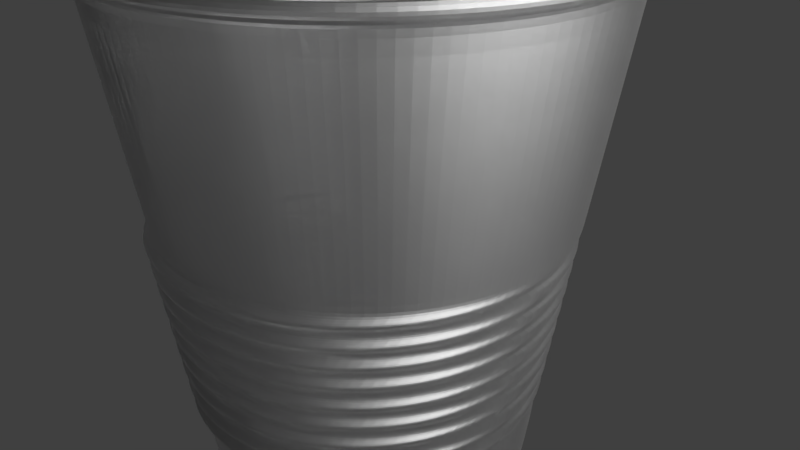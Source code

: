 # Source: plasticcup.blend  (saved by Blender 2.79.0; exported with 4.5.12 LTS)
import bpy
from mathutils import Matrix  # noqa: F401  (used for matrix-valued properties, if any)

bpy.ops.wm.read_factory_settings(use_empty=True)
scene = bpy.context.scene
scene.name = 'Scene'

# ---- collections
col_collection_1 = bpy.data.collections.new('Collection 1'); scene.collection.children.link(col_collection_1)

# ---- materials (node trees are filled in below, after node groups)
mat_material_006 = bpy.data.materials.new('Material.006')
mat_material_006.alpha_threshold = 0.0
mat_material_006.roughness = 0.5

# ---- material node trees
mat_material_006.use_nodes = True; mat_material_006.node_tree.nodes.clear()
_N = mat_material_006.node_tree.nodes; _L = mat_material_006.node_tree.links
n0 = _N.new('ShaderNodeOutputMaterial'); n0.name = 'Material Output'; n0.location = (690, 300)
n1 = _N.new('ShaderNodeMixShader'); n1.name = 'Mix Shader'; n1.location = (470, 270)
n2 = _N.new('ShaderNodeBsdfGlass'); n2.name = 'Glass BSDF'; n2.location = (110, 397)
n2.distribution = 'BECKMANN'
n2.inputs[2].default_value = 1.45
n3 = _N.new('ShaderNodeBsdfAnisotropic'); n3.name = 'Glossy BSDF'; n3.location = (116, 122)
n3.distribution = 'GGX'
n3.inputs[1].default_value = 0.4472
_L.new(n1.outputs[0], n0.inputs[0])
_L.new(n2.outputs[0], n1.inputs[1])
_L.new(n3.outputs[0], n1.inputs[2])
n0.is_active_output = True

# ---- world
world_world = bpy.data.worlds.new('World'); scene.world = world_world
world_world.color = (0.05088, 0.05088, 0.05088)
world_world.use_sun_shadow = False
world_world.sun_shadow_jitter_overblur = 0.0
world_world.cycles.sampling_method = 'MANUAL'

# ---- cameras
cam_camera = bpy.data.cameras.new('Camera')
cam_camera.clip_end = 100.0
cam_camera.lens = 35.0
cam_camera.sensor_width = 32.0
cam_camera.sensor_height = 18.0
cam_camera.ortho_scale = 7.314
cam_camera.dof.focus_distance = 0.0

# ---- lights
light_lamp = bpy.data.lights.new('Lamp', 'AREA')
light_lamp.transmission_factor = 0.0
light_lamp.cutoff_distance = 30.0
light_lamp.energy = 3142.0
light_lamp.shadow_buffer_clip_start = 1.001
light_lamp.shadow_soft_size = 20.0
light_lamp.shadow_maximum_resolution = 0.006
light_lamp.use_absolute_resolution = True
light_lamp.shape = 'RECTANGLE'
light_lamp.size = 20.0
light_lamp.size_y = 20.0

# ---- meshes
me_cylinder = bpy.data.meshes.new('Cylinder')
me_cylinder.from_pydata([(6.97e-08, 0.3951, -0.9174), (0.07707, 0.3875, -0.9174), (0.1512, 0.365, -0.9174), (0.2195, 0.3285, -0.9174), (0.2794, 0.2794, -0.9174), (0.3285, 0.2195, -0.9174), (0.365, 0.1512, -0.9174), (0.3875, 0.07707, -0.9174), (0.3951, 1.904e-07, -0.9174), (0.3875, -0.07707, -0.9174), (0.365, -0.1512, -0.9174), (0.3285, -0.2195, -0.9174), (0.2794, -0.2794, -0.9174), (0.2195, -0.3285, -0.9174), (0.1512, -0.365, -0.9174), (0.07707, -0.3875, -0.9174), (-7.522e-08, -0.3951, -0.9174), (-0.07707, -0.3875, -0.9174), (-0.1512, -0.365, -0.9174), (-0.2195, -0.3285, -0.9174), (-0.2794, -0.2794, -0.9174), (-0.3285, -0.2195, -0.9174), (-0.365, -0.1512, -0.9174), (-0.3875, -0.07707, -0.9174), (-0.3951, 5.196e-07, -0.9174), (-0.3875, 0.07707, -0.9174), (-0.365, 0.1512, -0.9174), (-0.3285, 0.2195, -0.9174), (-0.2794, 0.2794, -0.9174), (-0.2195, 0.3285, -0.9174), (-0.1512, 0.365, -0.9174), (-0.07707, 0.3875, -0.9174), (6.85e-08, 0.4411, -0.9174), (0.08605, 0.4326, -0.9174), (0.1688, 0.4075, -0.9174), (0.245, 0.3667, -0.9174), (0.3119, 0.3119, -0.9174), (0.3667, 0.245, -0.9174), (0.4075, 0.1688, -0.9174), (0.4326, 0.08605, -0.9174), (0.4411, 1.906e-07, -0.9174), (0.4326, -0.08605, -0.9174), (0.4075, -0.1688, -0.9174), (0.3667, -0.245, -0.9174), (0.3119, -0.3119, -0.9174), (0.245, -0.3667, -0.9174), (0.1688, -0.4075, -0.9174), (0.08605, -0.4326, -0.9174), (-7.522e-08, -0.4411, -0.9174), (-0.08605, -0.4326, -0.9174), (-0.1688, -0.4075, -0.9174), (-0.245, -0.3667, -0.9174), (-0.3119, -0.3119, -0.9174), (-0.3667, -0.245, -0.9174), (-0.4075, -0.1688, -0.9174), (-0.4326, -0.08605, -0.9174), (-0.4411, 5.832e-07, -0.9174), (-0.4326, 0.08605, -0.9174), (-0.4075, 0.1688, -0.9174), (-0.3667, 0.245, -0.9174), (-0.3119, 0.3119, -0.9174), (-0.245, 0.3667, -0.9174), (-0.1688, 0.4075, -0.9174), (-0.08605, 0.4326, -0.9174), (6.97e-08, 0.373, -0.8821), (0.07277, 0.3658, -0.8821), (0.1427, 0.3446, -0.8821), (0.2072, 0.3101, -0.8821), (0.2637, 0.2637, -0.8821), (0.3101, 0.2072, -0.8821), (0.3446, 0.1427, -0.8821), (0.3658, 0.07277, -0.8821), (0.373, 1.902e-07, -0.8821), (0.3658, -0.07277, -0.8821), (0.3446, -0.1427, -0.8821), (0.3101, -0.2072, -0.8821), (0.2637, -0.2637, -0.8821), (0.2072, -0.3101, -0.8821), (0.1427, -0.3446, -0.8821), (0.07277, -0.3658, -0.8821), (-7.473e-08, -0.373, -0.8821), (-0.07277, -0.3658, -0.8821), (-0.1427, -0.3446, -0.8821), (-0.2072, -0.3101, -0.8821), (-0.2637, -0.2637, -0.8821), (-0.3101, -0.2072, -0.8821), (-0.3446, -0.1427, -0.8821), (-0.3658, -0.07277, -0.8821), (-0.373, 4.861e-07, -0.8821), (-0.3658, 0.07277, -0.8821), (-0.3446, 0.1427, -0.8821), (-0.3101, 0.2072, -0.8821), (-0.2637, 0.2637, -0.8821), (-0.2072, 0.3101, -0.8821), (-0.1427, 0.3446, -0.8821), (-0.07277, 0.3658, -0.8821), (3.786e-08, 0.7047, 0.843), (0.1375, 0.6912, 0.843), (0.2697, 0.6511, 0.843), (0.3915, 0.5859, 0.843), (0.4983, 0.4983, 0.843), (0.5859, 0.3915, 0.843), (0.6511, 0.2697, 0.843), (0.6912, 0.1375, 0.843), (0.7047, 1.345e-07, 0.843), (0.6912, -0.1375, 0.843), (0.6511, -0.2697, 0.843), (0.5859, -0.3915, 0.843), (0.4983, -0.4983, 0.843), (0.3915, -0.5859, 0.843), (0.2697, -0.6511, 0.843), (0.1375, -0.6912, 0.843), (-1.918e-07, -0.7047, 0.843), (-0.1375, -0.6912, 0.843), (-0.2697, -0.6511, 0.843), (-0.3915, -0.5859, 0.843), (-0.4983, -0.4983, 0.843), (-0.5859, -0.3915, 0.843), (-0.6511, -0.2697, 0.843), (-0.6912, -0.1375, 0.843), (-0.7047, 7.618e-07, 0.843), (-0.6912, 0.1375, 0.843), (-0.6511, 0.2697, 0.843), (-0.5859, 0.3915, 0.843), (-0.4983, 0.4983, 0.843), (-0.3915, 0.5859, 0.843), (-0.2697, 0.6511, 0.843), (-0.1375, 0.6912, 0.843), (0.1334, 0.6707, 0.8892), (-1.372e-09, 0.6839, 0.8892), (3.627e-08, 0.7344, 0.8421), (0.2617, 0.6318, 0.8892), (0.3799, 0.5686, 0.8892), (0.4836, 0.4836, 0.8892), (0.5686, 0.3799, 0.8892), (0.6318, 0.2617, 0.8892), (0.6707, 0.1334, 0.8892), (0.6839, 1.148e-07, 0.8892), (0.6707, -0.1334, 0.8892), (0.6318, -0.2617, 0.8892), (0.5686, -0.3799, 0.8892), (0.4836, -0.4836, 0.8892), (0.3799, -0.5686, 0.8892), (0.2617, -0.6318, 0.8892), (0.1334, -0.6707, 0.8892), (-1.945e-07, -0.6839, 0.8892), (-0.1334, -0.6707, 0.8892), (-0.2617, -0.6318, 0.8892), (-0.3799, -0.5686, 0.8892), (-0.4836, -0.4836, 0.8892), (-0.5686, -0.3799, 0.8892), (-0.6318, -0.2617, 0.8892), (-0.6707, -0.1334, 0.8892), (-0.6839, 7.381e-07, 0.8892), (-0.6707, 0.1334, 0.8892), (-0.6318, 0.2617, 0.8892), (-0.5686, 0.3799, 0.8892), (-0.4836, 0.4836, 0.8892), (-0.3799, 0.5686, 0.8892), (-0.2617, 0.6318, 0.8892), (-0.1334, 0.6707, 0.8892), (0.1433, 0.7203, 0.8421), (0.281, 0.6785, 0.8421), (0.408, 0.6106, 0.8421), (0.5193, 0.5193, 0.8421), (0.6106, 0.408, 0.8421), (0.6785, 0.281, 0.8421), (0.7203, 0.1433, 0.8421), (0.7344, 1.277e-07, 0.8421), (0.7203, -0.1433, 0.8421), (0.6785, -0.281, 0.8421), (0.6106, -0.408, 0.8421), (0.5193, -0.5193, 0.8421), (0.408, -0.6106, 0.8421), (0.281, -0.6785, 0.8421), (0.1433, -0.7203, 0.8421), (-2.03e-07, -0.7344, 0.8421), (-0.1433, -0.7203, 0.8421), (-0.281, -0.6785, 0.8421), (-0.408, -0.6106, 0.8421), (-0.5193, -0.5193, 0.8421), (-0.6106, -0.408, 0.8421), (-0.6785, -0.281, 0.8421), (-0.7203, -0.1433, 0.8421), (-0.7344, 7.814e-07, 0.8421), (-0.7203, 0.1433, 0.8421), (-0.6785, 0.281, 0.8421), (-0.6106, 0.408, 0.8421), (-0.5193, 0.5193, 0.8421), (-0.408, 0.6106, 0.8421), (-0.281, 0.6785, 0.8421), (-0.1433, 0.7203, 0.8421), (0.1446, 0.7272, 0.8892), (3.545e-08, 0.7414, 0.8892), (0.2837, 0.685, 0.8892), (0.4119, 0.6165, 0.8892), (0.5243, 0.5243, 0.8892), (0.6165, 0.4119, 0.8892), (0.685, 0.2837, 0.8892), (0.7272, 0.1446, 0.8892), (0.7414, 1.262e-07, 0.8892), (0.7272, -0.1446, 0.8892), (0.685, -0.2837, 0.8892), (0.6165, -0.4119, 0.8892), (0.5243, -0.5243, 0.8892), (0.4119, -0.6165, 0.8892), (0.2837, -0.685, 0.8892), (0.1446, -0.7272, 0.8892), (-2.061e-07, -0.7414, 0.8892), (-0.1446, -0.7272, 0.8892), (-0.2837, -0.685, 0.8892), (-0.4119, -0.6165, 0.8892), (-0.5243, -0.5243, 0.8892), (-0.6165, -0.4119, 0.8892), (-0.685, -0.2837, 0.8892), (-0.7272, -0.1446, 0.8892), (-0.7414, 7.862e-07, 0.8892), (-0.7272, 0.1446, 0.8892), (-0.685, 0.2837, 0.8892), (-0.6165, 0.4119, 0.8892), (-0.5243, 0.5243, 0.8892), (-0.4119, 0.6165, 0.8892), (-0.2837, 0.685, 0.8892), (-0.1446, 0.7272, 0.8892), (0.07013, 0.3526, -0.8376), (-8.053e-08, 0.3595, -0.8376), (0.1376, 0.3321, -0.8376), (0.1997, 0.2989, -0.8376), (0.2542, 0.2542, -0.8376), (0.2989, 0.1997, -0.8376), (0.3321, 0.1376, -0.8376), (0.3526, 0.07013, -0.8376), (0.3595, 1.743e-07, -0.8376), (0.3526, -0.07013, -0.8376), (0.3321, -0.1376, -0.8376), (0.2989, -0.1997, -0.8376), (0.2542, -0.2542, -0.8376), (0.1997, -0.2989, -0.8376), (0.1376, -0.3321, -0.8376), (0.07013, -0.3526, -0.8376), (-1.526e-07, -0.3595, -0.8376), (-0.07013, -0.3526, -0.8376), (-0.1376, -0.3321, -0.8376), (-0.1997, -0.2989, -0.8376), (-0.2542, -0.2542, -0.8376), (-0.2989, -0.1997, -0.8376), (-0.3321, -0.1376, -0.8376), (-0.3526, -0.07013, -0.8376), (-0.3595, 5.083e-07, -0.8376), (-0.3526, 0.07013, -0.8376), (-0.3321, 0.1376, -0.8376), (-0.2989, 0.1997, -0.8376), (-0.2542, 0.2542, -0.8376), (-0.1997, 0.2989, -0.8376), (-0.1376, 0.3321, -0.8376), (-0.07013, 0.3526, -0.8376), (6.97e-08, 0.3951, -0.8821), (0.07707, 0.3875, -0.8821), (0.1512, 0.365, -0.8821), (0.2195, 0.3285, -0.8821), (0.2794, 0.2794, -0.8821), (0.3285, 0.2195, -0.8821), (0.365, 0.1512, -0.8821), (0.3875, 0.07707, -0.8821), (0.3951, 1.904e-07, -0.8821), (0.3875, -0.07707, -0.8821), (0.365, -0.1512, -0.8821), (0.3285, -0.2195, -0.8821), (0.2794, -0.2794, -0.8821), (0.2195, -0.3285, -0.8821), (0.1512, -0.365, -0.8821), (0.07707, -0.3875, -0.8821), (-7.522e-08, -0.3951, -0.8821), (-0.07707, -0.3875, -0.8821), (-0.1512, -0.365, -0.8821), (-0.2195, -0.3285, -0.8821), (-0.2794, -0.2794, -0.8821), (-0.3285, -0.2195, -0.8821), (-0.365, -0.1512, -0.8821), (-0.3875, -0.07707, -0.8821), (-0.3951, 5.196e-07, -0.8821), (-0.3875, 0.07707, -0.8821), (-0.365, 0.1512, -0.8821), (-0.3285, 0.2195, -0.8821), (-0.2794, 0.2794, -0.8821), (-0.2195, 0.3285, -0.8821), (-0.1512, 0.365, -0.8821), (-0.07707, 0.3875, -0.8821), (0.0792, 0.3981, -0.8376), (-4.662e-08, 0.4059, -0.8376), (0.1553, 0.375, -0.8376), (0.2255, 0.3375, -0.8376), (0.287, 0.287, -0.8376), (0.3375, 0.2255, -0.8376), (0.375, 0.1553, -0.8376), (0.3981, 0.0792, -0.8376), (0.4059, 1.825e-07, -0.8376), (0.3981, -0.0792, -0.8376), (0.375, -0.1553, -0.8376), (0.3375, -0.2255, -0.8376), (0.287, -0.287, -0.8376), (0.2255, -0.3375, -0.8376), (0.1553, -0.375, -0.8376), (0.0792, -0.3981, -0.8376), (-1.613e-07, -0.4059, -0.8376), (-0.0792, -0.3981, -0.8376), (-0.1553, -0.375, -0.8376), (-0.2255, -0.3375, -0.8376), (-0.287, -0.287, -0.8376), (-0.3375, -0.2255, -0.8376), (-0.375, -0.1553, -0.8376), (-0.3981, -0.0792, -0.8376), (-0.4059, 5.525e-07, -0.8376), (-0.3981, 0.0792, -0.8376), (-0.375, 0.1554, -0.8376), (-0.3375, 0.2255, -0.8376), (-0.287, 0.287, -0.8376), (-0.2255, 0.3375, -0.8376), (-0.1553, 0.375, -0.8376), (-0.0792, 0.3981, -0.8376), (-4.521e-08, 0.4146, -0.7841), (0.08088, 0.4066, -0.7841), (-0.3447, 0.2303, -0.7841), (-0.2931, 0.2931, -0.7841), (0.1586, -0.383, -0.7841), (0.08088, -0.4066, -0.7841), (0.1586, 0.383, -0.7841), (-0.2303, 0.3447, -0.7841), (-1.623e-07, -0.4146, -0.7841), (0.2303, 0.3447, -0.7841), (-0.1586, 0.383, -0.7841), (-0.08088, -0.4066, -0.7841), (0.2931, 0.2931, -0.7841), (-0.08088, 0.4066, -0.7841), (-0.1586, -0.383, -0.7841), (0.3447, 0.2303, -0.7841), (-0.2303, -0.3447, -0.7841), (0.383, 0.1586, -0.7841), (-0.2931, -0.2931, -0.7841), (0.4066, 0.08088, -0.7841), (-0.3447, -0.2303, -0.7841), (0.4146, 1.804e-07, -0.7841), (-0.383, -0.1586, -0.7841), (0.4066, -0.08088, -0.7841), (-0.4066, -0.08088, -0.7841), (0.383, -0.1586, -0.7841), (-0.4146, 5.582e-07, -0.7841), (0.3447, -0.2303, -0.7841), (-0.4066, 0.08088, -0.7841), (0.2931, -0.2931, -0.7841), (-0.383, 0.1586, -0.7841), (0.2303, -0.3447, -0.7841), (0.1363, 0.6853, 0.8029), (0.2674, 0.6455, 0.8029), (0.3882, 0.581, 0.8029), (0.4941, 0.4941, 0.8029), (0.581, 0.3882, 0.8029), (0.6455, 0.2674, 0.8029), (0.6853, 0.1363, 0.8029), (0.6987, 1.358e-07, 0.8029), (0.6853, -0.1363, 0.8029), (0.6455, -0.2674, 0.8029), (0.581, -0.3882, 0.8029), (0.4941, -0.4941, 0.8029), (0.3882, -0.581, 0.8029), (0.2674, -0.6455, 0.8029), (0.1363, -0.6853, 0.8029), (-1.891e-07, -0.6987, 0.8029), (-0.1363, -0.6853, 0.8029), (-0.2674, -0.6455, 0.8029), (-0.3882, -0.581, 0.8029), (-0.4941, -0.4941, 0.8029), (-0.581, -0.3882, 0.8029), (-0.6455, -0.2674, 0.8029), (-0.6853, -0.1363, 0.8029), (-0.6987, 7.577e-07, 0.8029), (-0.6853, 0.1363, 0.8029), (-0.6455, 0.2674, 0.8029), (-0.581, 0.3882, 0.8029), (-0.4941, 0.4941, 0.8029), (-0.3882, 0.581, 0.8029), (-0.2674, 0.6455, 0.8029), (-0.1363, 0.6853, 0.8029), (3.855e-08, 0.6987, 0.8029), (0.1186, 0.5964, 0.1981), (0.2327, 0.5618, 0.1981), (0.3379, 0.5056, 0.1981), (0.43, 0.43, 0.1981), (0.5056, 0.3379, 0.1981), (0.5618, 0.2327, 0.1981), (0.5964, 0.1186, 0.1981), (0.6081, 1.55e-07, 0.1981), (0.5964, -0.1186, 0.1981), (0.5618, -0.2327, 0.1981), (0.5056, -0.3379, 0.1981), (0.43, -0.43, 0.1981), (0.3379, -0.5056, 0.1981), (0.2327, -0.5618, 0.1981), (0.1186, -0.5964, 0.1981), (-1.491e-07, -0.6081, 0.1981), (-0.1186, -0.5964, 0.1981), (-0.2327, -0.5618, 0.1981), (-0.3379, -0.5056, 0.1981), (-0.43, -0.43, 0.1981), (-0.5056, -0.3379, 0.1981), (-0.5618, -0.2327, 0.1981), (-0.5964, -0.1186, 0.1981), (-0.6081, 6.963e-07, 0.1981), (-0.5964, 0.1186, 0.1981), (-0.5618, 0.2327, 0.1981), (-0.5056, 0.3379, 0.1981), (-0.43, 0.43, 0.1981), (-0.3379, 0.5056, 0.1981), (-0.2327, 0.5618, 0.1981), (-0.1186, 0.5964, 0.1981), (4.908e-08, 0.6081, 0.1981), (0.1186, 0.5964, 0.1981), (0.2327, 0.5618, 0.1981), (0.3379, 0.5056, 0.1981), (0.43, 0.43, 0.1981), (0.5056, 0.3379, 0.1981), (0.5618, 0.2327, 0.1981), (0.5964, 0.1186, 0.1981), (0.6081, 1.55e-07, 0.1981), (0.5964, -0.1186, 0.1981), (0.5618, -0.2327, 0.1981), (0.5056, -0.3379, 0.1981), (0.43, -0.43, 0.1981), (0.3379, -0.5056, 0.1981), (0.2327, -0.5618, 0.1981), (0.1186, -0.5964, 0.1981), (-1.491e-07, -0.6081, 0.1981), (-0.1186, -0.5964, 0.1981), (-0.2327, -0.5618, 0.1981), (-0.3379, -0.5056, 0.1981), (-0.43, -0.43, 0.1981), (-0.5056, -0.3379, 0.1981), (-0.5618, -0.2327, 0.1981), (-0.5964, -0.1186, 0.1981), (-0.6081, 6.963e-07, 0.1981), (-0.5964, 0.1186, 0.1981), (-0.5618, 0.2327, 0.1981), (-0.5056, 0.3379, 0.1981), (-0.43, 0.43, 0.1981), (-0.3379, 0.5056, 0.1981), (-0.2327, 0.5618, 0.1981), (-0.1186, 0.5964, 0.1981), (4.908e-08, 0.6081, 0.1981), (0.1089, -0.5738, -0.1224), (0.1101, -0.5797, -0.1072), (0.2136, -0.542, -0.1224), (0.2159, -0.5476, -0.1072), (0.3101, -0.4904, -0.1224), (0.3135, -0.4955, -0.1072), (0.3947, -0.421, -0.1224), (0.399, -0.4253, -0.1072), (0.4642, -0.3364, -0.1224), (0.4692, -0.3398, -0.1072), (0.5157, -0.2399, -0.1224), (0.5213, -0.2422, -0.1072), (0.5475, -0.1352, -0.1224), (0.5534, -0.1364, -0.1072), (0.5582, -0.02627, -0.1224), (0.5643, -0.02627, -0.1072), (0.5475, 0.08263, -0.1224), (0.5534, 0.08381, -0.1072), (0.5157, 0.1874, -0.1224), (0.5213, 0.1897, -0.1072), (0.4642, 0.2839, -0.1224), (0.4692, 0.2872, -0.1072), (0.3947, 0.3685, -0.1224), (0.399, 0.3727, -0.1072), (0.3101, 0.4379, -0.1224), (0.3135, 0.4429, -0.1072), (0.2136, 0.4895, -0.1224), (0.2159, 0.4951, -0.1072), (0.1089, 0.5212, -0.1224), (0.1101, 0.5272, -0.1072), (5.418e-08, 0.538, -0.1072), (5.488e-08, 0.532, -0.1224), (0.1121, 0.5372, -0.0391), (0.1109, 0.5312, -0.05433), (0.2198, 0.5045, -0.0391), (0.2175, 0.4989, -0.05433), (0.3192, 0.4514, -0.0391), (0.3158, 0.4464, -0.05433), (0.4062, 0.3799, -0.0391), (0.4019, 0.3757, -0.05433), (0.4777, 0.2929, -0.0391), (0.4726, 0.2895, -0.05433), (0.5308, 0.1936, -0.0391), (0.5252, 0.1913, -0.05433), (0.5634, 0.0858, -0.0391), (0.5575, 0.08462, -0.05433), (0.5745, -0.02627, -0.0391), (0.5684, -0.02627, -0.05433), (0.5634, -0.1383, -0.0391), (0.5575, -0.1372, -0.05433), (0.5308, -0.2461, -0.0391), (0.5252, -0.2438, -0.05433), (0.4777, -0.3454, -0.0391), (0.4726, -0.3421, -0.05433), (0.4062, -0.4325, -0.0391), (0.4019, -0.4282, -0.05433), (0.3192, -0.5039, -0.0391), (0.3158, -0.4989, -0.05433), (0.2198, -0.557, -0.0391), (0.2175, -0.5514, -0.05433), (0.1121, -0.5897, -0.0391), (0.1109, -0.5838, -0.05433), (-1.342e-07, -0.6008, -0.0391), (-1.315e-07, -0.5947, -0.05433), (-0.1121, -0.5897, -0.0391), (-0.1109, -0.5838, -0.05433), (-0.2198, -0.557, -0.0391), (-0.2175, -0.5514, -0.05433), (-0.3192, -0.5039, -0.0391), (-0.3158, -0.4989, -0.05433), (-0.4062, -0.4325, -0.0391), (-0.4019, -0.4282, -0.05433), (-0.4777, -0.3454, -0.0391), (-0.4726, -0.3421, -0.05433), (-0.5308, -0.2461, -0.0391), (-0.5252, -0.2438, -0.05433), (-0.5634, -0.1383, -0.0391), (-0.5575, -0.1372, -0.05433), (-0.5745, -0.02627, -0.0391), (-0.5684, -0.02627, -0.05433), (-0.5634, 0.0858, -0.0391), (-0.5575, 0.08462, -0.05433), (-0.5308, 0.1936, -0.0391), (-0.5252, 0.1913, -0.05433), (-0.4777, 0.2929, -0.0391), (-0.4726, 0.2895, -0.05433), (-0.4062, 0.3799, -0.0391), (-0.4019, 0.3757, -0.05433), (-0.3192, 0.4514, -0.0391), (-0.3158, 0.4464, -0.05433), (-0.2198, 0.5045, -0.0391), (-0.2175, 0.4989, -0.05433), (5.369e-08, 0.5422, -0.05433), (5.299e-08, 0.5482, -0.0391), (-0.1121, 0.5372, -0.0391), (-0.1109, 0.5312, -0.05433), (-0.1127, 0.5404, 0.008019), (-0.1139, 0.5463, 0.02326), (-0.2211, 0.5075, 0.008019), (-0.2234, 0.5131, 0.02326), (-0.321, 0.4541, 0.008019), (-0.3244, 0.4592, 0.02326), (-0.4086, 0.3823, 0.008019), (-0.4128, 0.3866, 0.02326), (-0.4804, 0.2947, 0.008019), (-0.4854, 0.2981, 0.02326), (-0.5338, 0.1948, 0.008019), (-0.5394, 0.1971, 0.02326), (-0.5667, 0.08645, 0.008019), (-0.5726, 0.08762, 0.02326), (-0.5778, -0.02627, 0.008019), (-0.5838, -0.02627, 0.02326), (-0.5667, -0.139, 0.008019), (-0.5726, -0.1402, 0.02326), (-0.5338, -0.2474, 0.008019), (-0.5394, -0.2497, 0.02326), (-0.4804, -0.3473, 0.008019), (-0.4854, -0.3506, 0.02326), (-0.4086, -0.4348, 0.008019), (-0.4128, -0.4391, 0.02326), (-0.321, -0.5067, 0.008019), (-0.3244, -0.5117, 0.02326), (-0.2211, -0.5601, 0.008019), (-0.2234, -0.5657, 0.02326), (-0.1127, -0.593, 0.008019), (-0.1139, -0.5989, 0.02326), (-1.357e-07, -0.6041, 0.008019), (-1.383e-07, -0.6101, 0.02326), (0.1127, -0.593, 0.008019), (0.1139, -0.5989, 0.02326), (0.2211, -0.5601, 0.008019), (0.2234, -0.5657, 0.02326), (0.321, -0.5067, 0.008019), (0.3244, -0.5117, 0.02326), (0.4086, -0.4348, 0.008019), (0.4128, -0.4391, 0.02326), (0.4804, -0.3473, 0.008019), (0.4854, -0.3506, 0.02326), (0.5338, -0.2474, 0.008019), (0.5394, -0.2497, 0.02326), (0.5667, -0.139, 0.008019), (0.5726, -0.1402, 0.02326), (0.5778, -0.02627, 0.008019), (0.5838, -0.02627, 0.02326), (0.5667, 0.08645, 0.008019), (0.5726, 0.08762, 0.02326), (0.5338, 0.1948, 0.008019), (0.5394, 0.1971, 0.02326), (0.4804, 0.2947, 0.008019), (0.4854, 0.2981, 0.02326), (0.4086, 0.3823, 0.008019), (0.4128, 0.3866, 0.02326), (0.321, 0.4541, 0.008019), (0.3244, 0.4592, 0.02326), (0.2211, 0.5075, 0.008019), (0.2234, 0.5131, 0.02326), (0.1127, 0.5404, 0.008019), (0.1139, 0.5463, 0.02326), (5.191e-08, 0.5575, 0.02326), (5.261e-08, 0.5515, 0.008019), (0.1157, 0.5552, 0.08344), (0.1145, 0.5492, 0.0682), (0.2269, 0.5214, 0.08344), (0.2246, 0.5159, 0.0682), (0.3294, 0.4667, 0.08344), (0.326, 0.4616, 0.0682), (0.4192, 0.3929, 0.08344), (0.4149, 0.3887, 0.0682), (0.4929, 0.3031, 0.08344), (0.4879, 0.2997, 0.0682), (0.5477, 0.2006, 0.08344), (0.5421, 0.1983, 0.0682), (0.5814, 0.08938, 0.08344), (0.5755, 0.0882, 0.0682), (0.5928, -0.02627, 0.08344), (0.5868, -0.02627, 0.0682), (0.5814, -0.1419, 0.08344), (0.5755, -0.1408, 0.0682), (0.5477, -0.2531, 0.08344), (0.5421, -0.2508, 0.0682), (0.4929, -0.3556, 0.08344), (0.4879, -0.3523, 0.0682), (0.4192, -0.4455, 0.08344), (0.4149, -0.4412, 0.0682), (0.3294, -0.5192, 0.08344), (0.326, -0.5142, 0.0682), (0.2269, -0.574, 0.08344), (0.2246, -0.5684, 0.0682), (0.1157, -0.6077, 0.08344), (0.1145, -0.6018, 0.0682), (-1.423e-07, -0.6191, 0.08344), (-1.396e-07, -0.6131, 0.0682), (-0.1157, -0.6077, 0.08344), (-0.1145, -0.6018, 0.0682), (-0.2269, -0.574, 0.08344), (-0.2246, -0.5684, 0.0682), (-0.3294, -0.5192, 0.08344), (-0.326, -0.5142, 0.0682), (-0.4192, -0.4455, 0.08344), (-0.4149, -0.4412, 0.0682), (-0.4929, -0.3556, 0.08344), (-0.4879, -0.3523, 0.0682), (-0.5477, -0.2531, 0.08344), (-0.5421, -0.2508, 0.0682), (-0.5814, -0.1419, 0.08344), (-0.5755, -0.1408, 0.0682), (-0.5928, -0.02627, 0.08344), (-0.5868, -0.02627, 0.0682), (-0.5814, 0.08938, 0.08344), (-0.5755, 0.0882, 0.0682), (-0.5477, 0.2006, 0.08344), (-0.5421, 0.1983, 0.0682), (-0.4929, 0.3031, 0.08344), (-0.4879, 0.2997, 0.0682), (-0.4192, 0.3929, 0.08344), (-0.4149, 0.3887, 0.0682), (-0.3294, 0.4667, 0.08344), (-0.326, 0.4616, 0.0682), (-0.2269, 0.5214, 0.08344), (-0.2246, 0.5159, 0.0682), (5.156e-08, 0.5605, 0.0682), (5.086e-08, 0.5666, 0.08344), (-0.1157, 0.5552, 0.08344), (-0.1145, 0.5492, 0.0682), (-0.1164, 0.5588, 0.1335), (-0.1176, 0.5648, 0.1487), (-0.2283, 0.5249, 0.1335), (-0.2306, 0.5305, 0.1487), (-0.3314, 0.4698, 0.1335), (-0.3348, 0.4748, 0.1487), (-0.4218, 0.3956, 0.1335), (-0.4261, 0.3998, 0.1487), (-0.496, 0.3052, 0.1335), (-0.5011, 0.3085, 0.1487), (-0.5512, 0.202, 0.1335), (-0.5567, 0.2043, 0.1487), (-0.5851, 0.09011, 0.1335), (-0.591, 0.09129, 0.1487), (-0.5966, -0.02627, 0.1335), (-0.6026, -0.02627, 0.1487), (-0.5851, -0.1427, 0.1335), (-0.591, -0.1438, 0.1487), (-0.5512, -0.2546, 0.1335), (-0.5567, -0.2569, 0.1487), (-0.496, -0.3577, 0.1335), (-0.5011, -0.3611, 0.1487), (-0.4218, -0.4481, 0.1335), (-0.4261, -0.4524, 0.1487), (-0.3314, -0.5223, 0.1335), (-0.3348, -0.5273, 0.1487), (-0.2283, -0.5774, 0.1335), (-0.2306, -0.583, 0.1487), (-0.1164, -0.6114, 0.1335), (-0.1176, -0.6173, 0.1487), (-1.44e-07, -0.6228, 0.1335), (-1.466e-07, -0.6289, 0.1487), (0.1164, -0.6114, 0.1335), (0.1176, -0.6173, 0.1487), (0.2283, -0.5774, 0.1335), (0.2306, -0.583, 0.1487), (0.3314, -0.5223, 0.1335), (0.3348, -0.5273, 0.1487), (0.4218, -0.4481, 0.1335), (0.4261, -0.4524, 0.1487), (0.496, -0.3577, 0.1335), (0.5011, -0.3611, 0.1487), (0.5512, -0.2546, 0.1335), (0.5567, -0.2569, 0.1487), (0.5851, -0.1427, 0.1335), (0.591, -0.1438, 0.1487), (0.5966, -0.02627, 0.1335), (0.6026, -0.02627, 0.1487), (0.5851, 0.09011, 0.1335), (0.591, 0.09129, 0.1487), (0.5512, 0.202, 0.1335), (0.5567, 0.2043, 0.1487), (0.496, 0.3052, 0.1335), (0.5011, 0.3085, 0.1487), (0.4218, 0.3956, 0.1335), (0.4261, 0.3998, 0.1487), (0.3314, 0.4698, 0.1335), (0.3348, 0.4748, 0.1487), (0.2283, 0.5249, 0.1335), (0.2306, 0.5305, 0.1487), (0.1164, 0.5588, 0.1335), (0.1176, 0.5648, 0.1487), (4.972e-08, 0.5763, 0.1487), (5.042e-08, 0.5703, 0.1335), (0.1176, 0.591, 0.1613), (0.1164, 0.5851, 0.1209), (0.2306, 0.5567, 0.1613), (0.2283, 0.5512, 0.1209), (0.3348, 0.5011, 0.1613), (0.3314, 0.496, 0.1209), (0.4261, 0.4261, 0.1613), (0.4218, 0.4218, 0.1209), (0.5011, 0.3348, 0.1613), (0.496, 0.3314, 0.1209), (0.5567, 0.2306, 0.1613), (0.5512, 0.2283, 0.1209), (0.591, 0.1176, 0.1613), (0.5851, 0.1164, 0.1209), (0.6026, 1.562e-07, 0.1613), (0.5966, 1.575e-07, 0.1209), (0.591, -0.1176, 0.1613), (0.5851, -0.1164, 0.1209), (0.5567, -0.2306, 0.1613), (0.5512, -0.2283, 0.1209), (0.5011, -0.3348, 0.1613), (0.496, -0.3314, 0.1209), (0.4261, -0.4261, 0.1613), (0.4218, -0.4218, 0.1209), (0.3348, -0.5011, 0.1613), (0.3314, -0.496, 0.1209), (0.2306, -0.5567, 0.1613), (0.2283, -0.5512, 0.1209), (0.1176, -0.591, 0.1613), (0.1164, -0.5851, 0.1209), (-1.466e-07, -0.6026, 0.1613), (-1.44e-07, -0.5966, 0.1209), (-0.1176, -0.591, 0.1613), (-0.1164, -0.5851, 0.1209), (-0.2306, -0.5567, 0.1613), (-0.2283, -0.5512, 0.1209), (-0.3348, -0.5011, 0.1613), (-0.3314, -0.496, 0.1209), (-0.4261, -0.4261, 0.1613), (-0.4218, -0.4218, 0.1209), (-0.5011, -0.3348, 0.1613), (-0.496, -0.3314, 0.1209), (-0.5567, -0.2306, 0.1613), (-0.5512, -0.2283, 0.1209), (-0.591, -0.1176, 0.1613), (-0.5851, -0.1164, 0.1209), (-0.6026, 6.926e-07, 0.1613), (-0.5966, 6.885e-07, 0.1209), (-0.591, 0.1176, 0.1613), (-0.5851, 0.1164, 0.1209), (-0.5567, 0.2306, 0.1613), (-0.5512, 0.2283, 0.1209), (-0.5011, 0.3348, 0.1613), (-0.496, 0.3314, 0.1209), (-0.4261, 0.4261, 0.1613), (-0.4218, 0.4218, 0.1209), (-0.3348, 0.5011, 0.1613), (-0.3314, 0.496, 0.1209), (-0.2306, 0.5567, 0.1613), (-0.2283, 0.5512, 0.1209), (-0.1176, 0.591, 0.1613), (-0.1164, 0.5851, 0.1209), (5.042e-08, 0.5966, 0.1209), (4.972e-08, 0.6026, 0.1613), (0.1145, 0.5755, 0.05565), (0.1157, 0.5814, 0.096), (0.2246, 0.5421, 0.05565), (0.2269, 0.5477, 0.096), (0.326, 0.4879, 0.05565), (0.3294, 0.4929, 0.096), (0.4149, 0.4149, 0.05565), (0.4192, 0.4192, 0.096), (0.4879, 0.326, 0.05565), (0.4929, 0.3294, 0.096), (0.5421, 0.2246, 0.05565), (0.5477, 0.2269, 0.096), (0.5755, 0.1145, 0.05565), (0.5814, 0.1157, 0.096), (0.5868, 1.596e-07, 0.05565), (0.5928, 1.583e-07, 0.096), (0.5755, -0.1145, 0.05565), (0.5814, -0.1157, 0.096), (0.5421, -0.2246, 0.05565), (0.5477, -0.2269, 0.096), (0.4879, -0.326, 0.05565), (0.4929, -0.3294, 0.096), (0.4149, -0.4149, 0.05565), (0.4192, -0.4192, 0.096), (0.326, -0.4879, 0.05565), (0.3294, -0.4929, 0.096), (0.2246, -0.5421, 0.05565), (0.2269, -0.5477, 0.096), (0.1145, -0.5755, 0.05565), (0.1157, -0.5814, 0.096), (-1.396e-07, -0.5868, 0.05565), (-1.423e-07, -0.5928, 0.096), (-0.1145, -0.5755, 0.05565), (-0.1157, -0.5814, 0.096), (-0.2246, -0.5421, 0.05565), (-0.2269, -0.5477, 0.096), (-0.326, -0.4879, 0.05565), (-0.3294, -0.4929, 0.096), (-0.4149, -0.4149, 0.05565), (-0.4192, -0.4192, 0.096), (-0.4879, -0.326, 0.05565), (-0.4929, -0.3294, 0.096), (-0.5421, -0.2246, 0.05565), (-0.5477, -0.2269, 0.096), (-0.5755, -0.1145, 0.05565), (-0.5814, -0.1157, 0.096), (-0.5868, 6.819e-07, 0.05565), (-0.5928, 6.86e-07, 0.096), (-0.5755, 0.1145, 0.05565), (-0.5814, 0.1157, 0.096), (-0.5421, 0.2246, 0.05565), (-0.5477, 0.2269, 0.096), (-0.4879, 0.326, 0.05565), (-0.4929, 0.3294, 0.096), (-0.4149, 0.4149, 0.05565), (-0.4192, 0.4192, 0.096), (-0.326, 0.4879, 0.05565), (-0.3294, 0.4929, 0.096), (-0.2246, 0.5421, 0.05565), (-0.2269, 0.5477, 0.096), (-0.1145, 0.5755, 0.05565), (-0.1157, 0.5814, 0.096), (5.086e-08, 0.5928, 0.096), (5.156e-08, 0.5868, 0.05565), (0.1139, 0.5726, 0.03581), (0.1127, 0.5667, -0.004538), (0.2234, 0.5394, 0.03581), (0.2211, 0.5338, -0.004538), (0.3244, 0.4854, 0.03581), (0.321, 0.4804, -0.004538), (0.4128, 0.4128, 0.03581), (0.4086, 0.4086, -0.004538), (0.4854, 0.3244, 0.03581), (0.4804, 0.321, -0.004539), (0.5394, 0.2234, 0.03581), (0.5338, 0.2211, -0.004538), (0.5726, 0.1139, 0.03581), (0.5667, 0.1127, -0.004538), (0.5838, 1.602e-07, 0.03581), (0.5778, 1.615e-07, -0.004539), (0.5726, -0.1139, 0.03581), (0.5667, -0.1127, -0.004538), (0.5394, -0.2234, 0.03581), (0.5338, -0.2211, -0.004539), (0.4854, -0.3244, 0.03581), (0.4804, -0.321, -0.004539), (0.4128, -0.4128, 0.03581), (0.4086, -0.4086, -0.004539), (0.3244, -0.4854, 0.03581), (0.321, -0.4804, -0.004539), (0.2234, -0.5394, 0.03581), (0.2211, -0.5338, -0.004539), (0.1139, -0.5726, 0.03581), (0.1127, -0.5667, -0.004539), (-1.383e-07, -0.5838, 0.03581), (-1.357e-07, -0.5778, -0.004539), (-0.1139, -0.5726, 0.03581), (-0.1127, -0.5667, -0.004539), (-0.2234, -0.5394, 0.03581), (-0.2211, -0.5338, -0.004539), (-0.3244, -0.4854, 0.03581), (-0.321, -0.4804, -0.004539), (-0.4128, -0.4128, 0.03581), (-0.4086, -0.4086, -0.004539), (-0.4854, -0.3244, 0.03581), (-0.4804, -0.321, -0.004539), (-0.5394, -0.2234, 0.03581), (-0.5338, -0.2211, -0.004539), (-0.5726, -0.1139, 0.03581), (-0.5667, -0.1127, -0.004538), (-0.5838, 6.799e-07, 0.03581), (-0.5778, 6.758e-07, -0.004539), (-0.5726, 0.1139, 0.03581), (-0.5667, 0.1127, -0.004539), (-0.5394, 0.2234, 0.03581), (-0.5338, 0.2211, -0.004538), (-0.4854, 0.3244, 0.03581), (-0.4804, 0.321, -0.004538), (-0.4128, 0.4128, 0.03581), (-0.4086, 0.4086, -0.004538), (-0.3244, 0.4854, 0.03581), (-0.321, 0.4804, -0.004538), (-0.2234, 0.5394, 0.03581), (-0.2211, 0.5338, -0.004538), (-0.1139, 0.5726, 0.03581), (-0.1127, 0.5667, -0.004538), (5.261e-08, 0.5778, -0.004538), (5.191e-08, 0.5838, 0.03581), (0.1109, 0.5575, -0.06689), (0.1121, 0.5634, -0.02654), (0.2175, 0.5252, -0.06689), (0.2198, 0.5308, -0.02654), (0.3158, 0.4726, -0.06689), (0.3192, 0.4777, -0.02654), (0.4019, 0.4019, -0.06689), (0.4062, 0.4062, -0.02654), (0.4726, 0.3158, -0.06689), (0.4777, 0.3192, -0.02654), (0.5252, 0.2175, -0.06689), (0.5308, 0.2198, -0.02654), (0.5575, 0.1109, -0.06689), (0.5634, 0.1121, -0.02654), (0.5684, 1.635e-07, -0.06689), (0.5745, 1.622e-07, -0.02654), (0.5575, -0.1109, -0.06689), (0.5634, -0.1121, -0.02654), (0.5252, -0.2175, -0.06689), (0.5308, -0.2198, -0.02654), (0.4726, -0.3158, -0.06689), (0.4777, -0.3192, -0.02654), (0.4019, -0.4019, -0.06689), (0.4062, -0.4062, -0.02654), (0.3158, -0.4726, -0.06689), (0.3192, -0.4777, -0.02654), (0.2175, -0.5252, -0.06689), (0.2198, -0.5308, -0.02654), (0.1109, -0.5575, -0.06689), (0.1121, -0.5634, -0.02654), (-1.315e-07, -0.5684, -0.06689), (-1.342e-07, -0.5745, -0.02654), (-0.1109, -0.5575, -0.06689), (-0.1121, -0.5634, -0.02654), (-0.2175, -0.5252, -0.06689), (-0.2198, -0.5308, -0.02654), (-0.3158, -0.4726, -0.06689), (-0.3192, -0.4777, -0.02654), (-0.4019, -0.4019, -0.06689), (-0.4062, -0.4062, -0.02654), (-0.4726, -0.3158, -0.06689), (-0.4777, -0.3192, -0.02654), (-0.5252, -0.2175, -0.06689), (-0.5308, -0.2198, -0.02654), (-0.5575, -0.1109, -0.06689), (-0.5634, -0.1121, -0.02654), (-0.5684, 6.695e-07, -0.06689), (-0.5745, 6.735e-07, -0.02654), (-0.5575, 0.1109, -0.06689), (-0.5634, 0.1121, -0.02654), (-0.5252, 0.2175, -0.06689), (-0.5308, 0.2198, -0.02654), (-0.4726, 0.3158, -0.06689), (-0.4777, 0.3192, -0.02654), (-0.4019, 0.4019, -0.06689), (-0.4062, 0.4062, -0.02654), (-0.3158, 0.4726, -0.06689), (-0.3192, 0.4777, -0.02654), (-0.2175, 0.5252, -0.06689), (-0.2198, 0.5308, -0.02654), (-0.1109, 0.5575, -0.06689), (-0.1121, 0.5634, -0.02654), (5.299e-08, 0.5745, -0.02654), (5.369e-08, 0.5684, -0.06689), (0.1101, 0.5534, -0.09463), (0.1089, 0.5475, -0.135), (0.2159, 0.5213, -0.09463), (0.2136, 0.5157, -0.135), (0.3135, 0.4692, -0.09463), (0.3101, 0.4642, -0.135), (0.399, 0.399, -0.09463), (0.3947, 0.3947, -0.135), (0.4692, 0.3135, -0.09463), (0.4642, 0.3101, -0.135), (0.5213, 0.2159, -0.09463), (0.5157, 0.2136, -0.135), (0.5534, 0.1101, -0.09463), (0.5475, 0.1089, -0.135), (0.5643, 1.644e-07, -0.09463), (0.5582, 1.657e-07, -0.135), (0.5534, -0.1101, -0.09463), (0.5475, -0.1089, -0.135), (0.5213, -0.2159, -0.09463), (0.5157, -0.2136, -0.135), (0.4692, -0.3135, -0.09464), (0.4642, -0.3101, -0.135), (0.399, -0.399, -0.09463), (0.3947, -0.3947, -0.135), (0.3135, -0.4692, -0.09463), (0.3101, -0.4642, -0.135), (0.2159, -0.5213, -0.09464), (0.2136, -0.5157, -0.135), (0.1101, -0.5534, -0.09463), (0.1089, -0.5475, -0.135), (-1.297e-07, -0.5643, -0.09463), (-1.27e-07, -0.5582, -0.135), (-0.1101, -0.5534, -0.09464), (-0.1089, -0.5475, -0.135), (-0.2159, -0.5213, -0.09464), (-0.2136, -0.5157, -0.135), (-0.3135, -0.4692, -0.09463), (-0.3101, -0.4642, -0.135), (-0.399, -0.399, -0.09464), (-0.3947, -0.3947, -0.135), (-0.4692, -0.3135, -0.09464), (-0.4642, -0.3101, -0.135), (-0.5213, -0.2159, -0.09463), (-0.5157, -0.2136, -0.135), (-0.5534, -0.1101, -0.09463), (-0.5475, -0.1089, -0.135), (-0.5643, 6.666e-07, -0.09463), (-0.5582, 6.625e-07, -0.135), (-0.5534, 0.1101, -0.09463), (-0.5475, 0.1089, -0.135), (-0.5213, 0.2159, -0.09463), (-0.5157, 0.2136, -0.135), (-0.4692, 0.3135, -0.09463), (-0.4642, 0.3101, -0.135), (-0.399, 0.399, -0.09463), (-0.3947, 0.3947, -0.135), (-0.3135, 0.4692, -0.09463), (-0.3101, 0.4642, -0.135), (-0.2159, 0.5213, -0.09463), (-0.2136, 0.5157, -0.135), (-0.1101, 0.5534, -0.09463), (-0.1089, 0.5475, -0.135), (5.488e-08, 0.5582, -0.135), (5.418e-08, 0.5643, -0.09463), (0.107, 0.5381, -0.199), (0.1082, 0.544, -0.1587), (0.21, 0.5069, -0.199), (0.2123, 0.5125, -0.1587), (0.3048, 0.4562, -0.199), (0.3082, 0.4612, -0.1587), (0.388, 0.388, -0.199), (0.3922, 0.3922, -0.1587), (0.4562, 0.3048, -0.199), (0.4612, 0.3082, -0.1587), (0.5069, 0.21, -0.199), (0.5125, 0.2123, -0.1587), (0.5381, 0.107, -0.199), (0.544, 0.1082, -0.1587), (0.5487, 1.677e-07, -0.199), (0.5547, 1.664e-07, -0.1587), (0.5381, -0.107, -0.199), (0.544, -0.1082, -0.1587), (0.5069, -0.21, -0.199), (0.5125, -0.2123, -0.1587), (0.4562, -0.3048, -0.199), (0.4612, -0.3082, -0.1587), (0.388, -0.388, -0.199), (0.3922, -0.3922, -0.1587), (0.3048, -0.4562, -0.199), (0.3082, -0.4612, -0.1587), (0.21, -0.5069, -0.199), (0.2123, -0.5125, -0.1587), (0.107, -0.5381, -0.199), (0.1082, -0.544, -0.1587), (-1.228e-07, -0.5487, -0.199), (-1.255e-07, -0.5547, -0.1587), (-0.107, -0.5381, -0.199), (-0.1082, -0.544, -0.1587), (-0.21, -0.5069, -0.199), (-0.2123, -0.5125, -0.1587), (-0.3048, -0.4562, -0.199), (-0.3082, -0.4612, -0.1587), (-0.388, -0.388, -0.199), (-0.3922, -0.3922, -0.1587), (-0.4562, -0.3048, -0.199), (-0.4612, -0.3082, -0.1587), (-0.5069, -0.21, -0.199), (-0.5125, -0.2123, -0.1587), (-0.5381, -0.107, -0.199), (-0.544, -0.1082, -0.1587), (-0.5487, 6.56e-07, -0.199), (-0.5547, 6.601e-07, -0.1587), (-0.5381, 0.107, -0.199), (-0.544, 0.1082, -0.1587), (-0.5069, 0.21, -0.199), (-0.5125, 0.2123, -0.1587), (-0.4562, 0.3048, -0.199), (-0.4612, 0.3082, -0.1587), (-0.388, 0.388, -0.199), (-0.3922, 0.3922, -0.1587), (-0.3048, 0.4562, -0.199), (-0.3082, 0.4612, -0.1587), (-0.21, 0.5069, -0.199), (-0.2123, 0.5125, -0.1587), (-0.107, 0.5381, -0.199), (-0.1082, 0.544, -0.1587), (5.529e-08, 0.5547, -0.1587), (5.599e-08, 0.5487, -0.199), (0.1063, 0.5342, -0.2257), (0.1051, 0.5283, -0.2661), (0.2084, 0.5032, -0.2257), (0.2061, 0.4976, -0.2661), (0.3026, 0.4529, -0.2257), (0.2992, 0.4478, -0.2661), (0.3851, 0.3851, -0.2257), (0.3809, 0.3809, -0.2661), (0.4529, 0.3026, -0.2257), (0.4478, 0.2992, -0.2661), (0.5032, 0.2084, -0.2257), (0.4976, 0.2061, -0.2661), (0.5342, 0.1063, -0.2257), (0.5283, 0.1051, -0.2661), (0.5447, 1.685e-07, -0.2257), (0.5386, 1.698e-07, -0.2661), (0.5342, -0.1063, -0.2257), (0.5283, -0.1051, -0.2661), (0.5032, -0.2084, -0.2257), (0.4976, -0.2061, -0.2661), (0.4529, -0.3026, -0.2257), (0.4478, -0.2992, -0.2661), (0.3851, -0.3851, -0.2257), (0.3809, -0.3809, -0.2661), (0.3026, -0.4529, -0.2257), (0.2992, -0.4478, -0.2661), (0.2084, -0.5032, -0.2257), (0.2061, -0.4976, -0.2661), (0.1063, -0.5342, -0.2257), (0.1051, -0.5283, -0.2661), (-1.21e-07, -0.5447, -0.2257), (-1.183e-07, -0.5386, -0.2661), (-0.1063, -0.5342, -0.2257), (-0.1051, -0.5283, -0.2661), (-0.2084, -0.5032, -0.2257), (-0.2061, -0.4976, -0.2661), (-0.3026, -0.4529, -0.2257), (-0.2992, -0.4478, -0.2661), (-0.3851, -0.3851, -0.2257), (-0.3809, -0.3809, -0.2661), (-0.4529, -0.3026, -0.2257), (-0.4478, -0.2992, -0.2661), (-0.5032, -0.2084, -0.2257), (-0.4976, -0.2061, -0.2661), (-0.5342, -0.1063, -0.2257), (-0.5283, -0.1051, -0.2661), (-0.5447, 6.533e-07, -0.2257), (-0.5386, 6.492e-07, -0.2661), (-0.5342, 0.1063, -0.2257), (-0.5283, 0.1051, -0.2661), (-0.5032, 0.2084, -0.2257), (-0.4976, 0.2061, -0.2661), (-0.4529, 0.3026, -0.2257), (-0.4478, 0.2992, -0.2661), (-0.3851, 0.3851, -0.2257), (-0.3809, 0.3809, -0.2661), (-0.3026, 0.4529, -0.2257), (-0.2992, 0.4478, -0.2661), (-0.2084, 0.5032, -0.2257), (-0.2061, 0.4976, -0.2661), (-0.1063, 0.5342, -0.2257), (-0.1051, 0.5283, -0.2661), (5.716e-08, 0.5386, -0.2661), (5.646e-08, 0.5447, -0.2257), (0.103, 0.5176, -0.3384), (0.1041, 0.5236, -0.2981), (0.202, 0.4876, -0.3384), (0.2043, 0.4932, -0.2981), (0.2932, 0.4388, -0.3384), (0.2966, 0.4439, -0.2981), (0.3732, 0.3732, -0.3384), (0.3775, 0.3775, -0.2981), (0.4388, 0.2932, -0.3384), (0.4439, 0.2966, -0.2981), (0.4876, 0.202, -0.3384), (0.4932, 0.2043, -0.2981), (0.5176, 0.103, -0.3384), (0.5236, 0.1041, -0.2981), (0.5278, 1.721e-07, -0.3384), (0.5338, 1.708e-07, -0.2981), (0.5176, -0.103, -0.3384), (0.5236, -0.1041, -0.2981), (0.4876, -0.202, -0.3384), (0.4932, -0.2043, -0.2981), (0.4388, -0.2932, -0.3384), (0.4439, -0.2966, -0.2981), (0.3732, -0.3732, -0.3384), (0.3775, -0.3775, -0.2981), (0.2932, -0.4388, -0.3384), (0.2966, -0.4439, -0.2981), (0.202, -0.4876, -0.3384), (0.2043, -0.4932, -0.2981), (0.103, -0.5176, -0.3384), (0.1041, -0.5236, -0.2981), (-1.136e-07, -0.5278, -0.3384), (-1.162e-07, -0.5338, -0.2981), (-0.103, -0.5176, -0.3384), (-0.1041, -0.5236, -0.2981), (-0.202, -0.4876, -0.3384), (-0.2043, -0.4932, -0.2981), (-0.2932, -0.4388, -0.3384), (-0.2966, -0.4439, -0.2981), (-0.3732, -0.3732, -0.3384), (-0.3775, -0.3775, -0.2981), (-0.4388, -0.2932, -0.3384), (-0.4439, -0.2966, -0.2981), (-0.4876, -0.202, -0.3384), (-0.4932, -0.2043, -0.2981), (-0.5176, -0.103, -0.3384), (-0.5236, -0.1041, -0.2981), (-0.5278, 6.419e-07, -0.3384), (-0.5338, 6.46e-07, -0.2981), (-0.5176, 0.103, -0.3384), (-0.5236, 0.1041, -0.2981), (-0.4876, 0.202, -0.3384), (-0.4932, 0.2043, -0.2981), (-0.4388, 0.2932, -0.3384), (-0.4439, 0.2966, -0.2981), (-0.3732, 0.3732, -0.3384), (-0.3775, 0.3775, -0.2981), (-0.2932, 0.4388, -0.3384), (-0.2966, 0.4439, -0.2981), (-0.202, 0.4876, -0.3384), (-0.2043, 0.4932, -0.2981), (-0.103, 0.5176, -0.3384), (-0.1041, 0.5236, -0.2981), (5.772e-08, 0.5338, -0.2981), (5.842e-08, 0.5278, -0.3384), (0.1023, 0.5142, -0.3619), (0.1011, 0.5083, -0.4023), (0.2006, 0.4844, -0.3619), (0.1983, 0.4788, -0.4023), (0.2913, 0.4359, -0.3619), (0.2879, 0.4309, -0.4023), (0.3707, 0.3707, -0.3619), (0.3664, 0.3664, -0.4023), (0.4359, 0.2913, -0.3619), (0.4309, 0.2879, -0.4023), (0.4844, 0.2006, -0.3619), (0.4788, 0.1983, -0.4023), (0.5142, 0.1023, -0.3619), (0.5083, 0.1011, -0.4023), (0.5243, 1.729e-07, -0.3619), (0.5182, 1.742e-07, -0.4023), (0.5142, -0.1023, -0.3619), (0.5083, -0.1011, -0.4023), (0.4844, -0.2006, -0.3619), (0.4788, -0.1983, -0.4023), (0.4359, -0.2913, -0.3619), (0.4309, -0.2879, -0.4023), (0.3707, -0.3707, -0.3619), (0.3664, -0.3664, -0.4023), (0.2913, -0.4359, -0.3619), (0.2879, -0.4309, -0.4023), (0.2006, -0.4844, -0.3619), (0.1983, -0.4788, -0.4023), (0.1023, -0.5142, -0.3619), (0.1011, -0.5083, -0.4023), (-1.12e-07, -0.5243, -0.3619), (-1.093e-07, -0.5182, -0.4023), (-0.1023, -0.5142, -0.3619), (-0.1011, -0.5083, -0.4023), (-0.2006, -0.4844, -0.3619), (-0.1983, -0.4788, -0.4023), (-0.2913, -0.4359, -0.3619), (-0.2879, -0.4309, -0.4023), (-0.3707, -0.3707, -0.3619), (-0.3664, -0.3664, -0.4023), (-0.4359, -0.2913, -0.3619), (-0.4309, -0.2879, -0.4023), (-0.4844, -0.2006, -0.3619), (-0.4788, -0.1983, -0.4023), (-0.5142, -0.1023, -0.3619), (-0.5083, -0.1011, -0.4023), (-0.5243, 6.395e-07, -0.3619), (-0.5182, 6.354e-07, -0.4023), (-0.5142, 0.1023, -0.3619), (-0.5083, 0.1011, -0.4023), (-0.4844, 0.2006, -0.3619), (-0.4788, 0.1983, -0.4023), (-0.4359, 0.2913, -0.3619), (-0.4309, 0.2879, -0.4023), (-0.3707, 0.3707, -0.3619), (-0.3664, 0.3664, -0.4023), (-0.2913, 0.4359, -0.3619), (-0.2879, 0.4309, -0.4023), (-0.2006, 0.4844, -0.3619), (-0.1983, 0.4788, -0.4023), (-0.1023, 0.5142, -0.3619), (-0.1011, 0.5083, -0.4023), (5.953e-08, 0.5182, -0.4023), (5.883e-08, 0.5243, -0.3619), (-1.297e-07, -0.5906, -0.1072), (-1.27e-07, -0.5845, -0.1224), (-0.1101, -0.5797, -0.1072), (-0.1089, -0.5738, -0.1224), (-0.2159, -0.5476, -0.1072), (-0.2136, -0.542, -0.1224), (-0.3135, -0.4955, -0.1072), (-0.3101, -0.4904, -0.1224), (-0.399, -0.4253, -0.1072), (-0.3947, -0.421, -0.1224), (-0.4692, -0.3398, -0.1072), (-0.4642, -0.3364, -0.1224), (-0.5213, -0.2422, -0.1072), (-0.5157, -0.2399, -0.1224), (-0.5534, -0.1364, -0.1072), (-0.5475, -0.1352, -0.1224), (-0.5643, -0.02627, -0.1072), (-0.5582, -0.02627, -0.1224), (-0.5534, 0.08381, -0.1072), (-0.5475, 0.08263, -0.1224), (-0.5213, 0.1897, -0.1072), (-0.5157, 0.1874, -0.1224), (-0.4692, 0.2872, -0.1072), (-0.4642, 0.2839, -0.1224), (-0.399, 0.3727, -0.1072), (-0.3947, 0.3685, -0.1224), (-0.3135, 0.4429, -0.1072), (-0.3101, 0.4379, -0.1224), (-0.2159, 0.4951, -0.1072), (-0.2136, 0.4895, -0.1224), (-0.1101, 0.5272, -0.1072), (-0.1089, 0.5212, -0.1224), (-0.107, 0.5118, -0.1865), (-0.1082, 0.5178, -0.1712), (5.529e-08, 0.5284, -0.1712), (5.599e-08, 0.5224, -0.1865), (-0.21, 0.4806, -0.1865), (-0.2123, 0.4862, -0.1712), (-0.3048, 0.4299, -0.1865), (-0.3082, 0.4349, -0.1712), (-0.388, 0.3617, -0.1865), (-0.3922, 0.366, -0.1712), (-0.4562, 0.2785, -0.1865), (-0.4612, 0.2819, -0.1712), (-0.5069, 0.1837, -0.1865), (-0.5125, 0.186, -0.1712), (-0.5381, 0.08076, -0.1865), (-0.544, 0.08194, -0.1712), (-0.5487, -0.02627, -0.1865), (-0.5547, -0.02627, -0.1712), (-0.5381, -0.1333, -0.1865), (-0.544, -0.1345, -0.1712), (-0.5069, -0.2362, -0.1865), (-0.5125, -0.2385, -0.1712), (-0.4562, -0.3311, -0.1865), (-0.4612, -0.3344, -0.1712), (-0.388, -0.4142, -0.1865), (-0.3922, -0.4185, -0.1712), (-0.3048, -0.4825, -0.1865), (-0.3082, -0.4875, -0.1712), (-0.21, -0.5332, -0.1865), (-0.2123, -0.5387, -0.1712), (-0.107, -0.5644, -0.1865), (-0.1082, -0.5703, -0.1712), (-1.228e-07, -0.5749, -0.1865), (-1.255e-07, -0.581, -0.1712), (0.107, -0.5644, -0.1865), (0.1082, -0.5703, -0.1712), (0.21, -0.5332, -0.1865), (0.2123, -0.5387, -0.1712), (0.3048, -0.4825, -0.1865), (0.3082, -0.4875, -0.1712), (0.388, -0.4142, -0.1865), (0.3922, -0.4185, -0.1712), (0.4562, -0.3311, -0.1865), (0.4612, -0.3344, -0.1712), (0.5069, -0.2362, -0.1865), (0.5125, -0.2385, -0.1712), (0.5381, -0.1333, -0.1865), (0.544, -0.1345, -0.1712), (0.5487, -0.02627, -0.1865), (0.5547, -0.02627, -0.1712), (0.5381, 0.08076, -0.1865), (0.544, 0.08194, -0.1712), (0.5069, 0.1837, -0.1865), (0.5125, 0.186, -0.1712), (0.4562, 0.2785, -0.1865), (0.4612, 0.2819, -0.1712), (0.388, 0.3617, -0.1865), (0.3922, 0.366, -0.1712), (0.3048, 0.4299, -0.1865), (0.3082, 0.4349, -0.1712), (0.21, 0.4806, -0.1865), (0.2123, 0.4862, -0.1712), (0.107, 0.5118, -0.1865), (0.1082, 0.5178, -0.1712), (5.716e-08, 0.5123, -0.2535), (5.646e-08, 0.5184, -0.2383), (0.1063, 0.5079, -0.2383), (0.1051, 0.502, -0.2535), (0.2084, 0.4769, -0.2383), (0.2061, 0.4713, -0.2535), (0.3026, 0.4266, -0.2383), (0.2992, 0.4216, -0.2535), (0.3851, 0.3589, -0.2383), (0.3809, 0.3546, -0.2535), (0.4529, 0.2763, -0.2383), (0.4478, 0.273, -0.2535), (0.5032, 0.1822, -0.2383), (0.4976, 0.1798, -0.2535), (0.5342, 0.07998, -0.2383), (0.5283, 0.0788, -0.2535), (0.5447, -0.02627, -0.2383), (0.5386, -0.02627, -0.2535), (0.5342, -0.1325, -0.2383), (0.5283, -0.1314, -0.2535), (0.5032, -0.2347, -0.2383), (0.4976, -0.2324, -0.2535), (0.4529, -0.3289, -0.2383), (0.4478, -0.3255, -0.2535), (0.3851, -0.4114, -0.2383), (0.3809, -0.4071, -0.2535), (0.3026, -0.4791, -0.2383), (0.2992, -0.4741, -0.2535), (0.2084, -0.5295, -0.2383), (0.2061, -0.5239, -0.2535), (0.1063, -0.5605, -0.2383), (0.1051, -0.5545, -0.2535), (-1.21e-07, -0.5709, -0.2383), (-1.183e-07, -0.5649, -0.2535), (-0.1063, -0.5605, -0.2383), (-0.1051, -0.5545, -0.2535), (-0.2084, -0.5295, -0.2383), (-0.2061, -0.5239, -0.2535), (-0.3026, -0.4791, -0.2383), (-0.2992, -0.4741, -0.2535), (-0.3851, -0.4114, -0.2383), (-0.3809, -0.4071, -0.2535), (-0.4529, -0.3289, -0.2383), (-0.4478, -0.3255, -0.2535), (-0.5032, -0.2347, -0.2383), (-0.4976, -0.2324, -0.2535), (-0.5342, -0.1325, -0.2383), (-0.5283, -0.1314, -0.2535), (-0.5447, -0.02627, -0.2383), (-0.5386, -0.02627, -0.2535), (-0.5342, 0.07998, -0.2383), (-0.5283, 0.0788, -0.2535), (-0.5032, 0.1822, -0.2383), (-0.4976, 0.1798, -0.2535), (-0.4529, 0.2763, -0.2383), (-0.4478, 0.273, -0.2535), (-0.3851, 0.3589, -0.2383), (-0.3809, 0.3546, -0.2535), (-0.3026, 0.4266, -0.2383), (-0.2992, 0.4216, -0.2535), (-0.2084, 0.4769, -0.2383), (-0.2061, 0.4713, -0.2535), (-0.1063, 0.5079, -0.2383), (-0.1051, 0.502, -0.2535), (-0.103, 0.4914, -0.3258), (-0.1041, 0.4973, -0.3106), (5.772e-08, 0.5075, -0.3106), (5.842e-08, 0.5015, -0.3258), (-0.202, 0.4613, -0.3258), (-0.2043, 0.4669, -0.3106), (-0.2932, 0.4126, -0.3258), (-0.2966, 0.4176, -0.3106), (-0.3732, 0.3469, -0.3258), (-0.3775, 0.3512, -0.3106), (-0.4388, 0.2669, -0.3258), (-0.4439, 0.2703, -0.3106), (-0.4876, 0.1757, -0.3258), (-0.4932, 0.178, -0.3106), (-0.5176, 0.07669, -0.3258), (-0.5236, 0.07787, -0.3106), (-0.5278, -0.02627, -0.3258), (-0.5338, -0.02627, -0.3106), (-0.5176, -0.1292, -0.3258), (-0.5236, -0.1304, -0.3106), (-0.4876, -0.2282, -0.3258), (-0.4932, -0.2306, -0.3106), (-0.4388, -0.3195, -0.3258), (-0.4439, -0.3228, -0.3106), (-0.3732, -0.3995, -0.3258), (-0.3775, -0.4037, -0.3106), (-0.2932, -0.4651, -0.3258), (-0.2966, -0.4701, -0.3106), (-0.202, -0.5139, -0.3258), (-0.2043, -0.5195, -0.3106), (-0.103, -0.5439, -0.3258), (-0.1041, -0.5498, -0.3106), (-1.136e-07, -0.5541, -0.3258), (-1.162e-07, -0.5601, -0.3106), (0.103, -0.5439, -0.3258), (0.1041, -0.5498, -0.3106), (0.202, -0.5139, -0.3258), (0.2043, -0.5195, -0.3106), (0.2932, -0.4651, -0.3258), (0.2966, -0.4701, -0.3106), (0.3732, -0.3995, -0.3258), (0.3775, -0.4037, -0.3106), (0.4388, -0.3195, -0.3258), (0.4439, -0.3228, -0.3106), (0.4876, -0.2282, -0.3258), (0.4932, -0.2306, -0.3106), (0.5176, -0.1292, -0.3258), (0.5236, -0.1304, -0.3106), (0.5278, -0.02627, -0.3258), (0.5338, -0.02627, -0.3106), (0.5176, 0.07669, -0.3258), (0.5236, 0.07787, -0.3106), (0.4876, 0.1757, -0.3258), (0.4932, 0.178, -0.3106), (0.4388, 0.2669, -0.3258), (0.4439, 0.2703, -0.3106), (0.3732, 0.3469, -0.3258), (0.3775, 0.3512, -0.3106), (0.2932, 0.4126, -0.3258), (0.2966, 0.4176, -0.3106), (0.202, 0.4613, -0.3258), (0.2043, 0.4669, -0.3106), (0.103, 0.4914, -0.3258), (0.1041, 0.4973, -0.3106), (5.953e-08, 0.4919, -0.3897), (5.883e-08, 0.498, -0.3745), (0.1023, 0.4879, -0.3745), (0.1011, 0.482, -0.3897), (0.2006, 0.4581, -0.3745), (0.1983, 0.4525, -0.3897), (0.2913, 0.4096, -0.3745), (0.2879, 0.4046, -0.3897), (0.3707, 0.3444, -0.3745), (0.3664, 0.3402, -0.3897), (0.4359, 0.265, -0.3745), (0.4309, 0.2616, -0.3897), (0.4844, 0.1744, -0.3745), (0.4788, 0.172, -0.3897), (0.5142, 0.076, -0.3745), (0.5083, 0.07483, -0.3897), (0.5243, -0.02627, -0.3745), (0.5182, -0.02627, -0.3897), (0.5142, -0.1286, -0.3745), (0.5083, -0.1274, -0.3897), (0.4844, -0.2269, -0.3745), (0.4788, -0.2246, -0.3897), (0.4359, -0.3175, -0.3745), (0.4309, -0.3142, -0.3897), (0.3707, -0.397, -0.3745), (0.3664, -0.3927, -0.3897), (0.2913, -0.4622, -0.3745), (0.2879, -0.4572, -0.3897), (0.2006, -0.5106, -0.3745), (0.1983, -0.505, -0.3897), (0.1023, -0.5405, -0.3745), (0.1011, -0.5345, -0.3897), (-1.12e-07, -0.5505, -0.3745), (-1.093e-07, -0.5445, -0.3897), (-0.1023, -0.5405, -0.3745), (-0.1011, -0.5345, -0.3897), (-0.2006, -0.5106, -0.3745), (-0.1983, -0.505, -0.3897), (-0.2913, -0.4622, -0.3745), (-0.2879, -0.4572, -0.3897), (-0.3707, -0.397, -0.3745), (-0.3664, -0.3927, -0.3897), (-0.4359, -0.3175, -0.3745), (-0.4309, -0.3142, -0.3897), (-0.4844, -0.2269, -0.3745), (-0.4788, -0.2246, -0.3897), (-0.5142, -0.1286, -0.3745), (-0.5083, -0.1274, -0.3897), (-0.5243, -0.02627, -0.3745), (-0.5182, -0.02627, -0.3897), (-0.5142, 0.076, -0.3745), (-0.5083, 0.07483, -0.3897), (-0.4844, 0.1744, -0.3745), (-0.4788, 0.172, -0.3897), (-0.4359, 0.265, -0.3745), (-0.4309, 0.2616, -0.3897), (-0.3707, 0.3444, -0.3745), (-0.3664, 0.3402, -0.3897), (-0.2913, 0.4096, -0.3745), (-0.2879, 0.4046, -0.3897), (-0.2006, 0.4581, -0.3745), (-0.1983, 0.4525, -0.3897), (-0.1023, 0.4879, -0.3745), (-0.1011, 0.482, -0.3897)], [(446, 447), (445, 446), (444, 445), (443, 444), (442, 443), (441, 442), (440, 441), (439, 440), (438, 439), (437, 438), (436, 437), (435, 436), (434, 435), (433, 434), (432, 433), (431, 432), (430, 431), (429, 430), (428, 429), (427, 428), (426, 427), (425, 426), (424, 425), (423, 424), (422, 423), (421, 422), (420, 421), (419, 420), (418, 419), (417, 418), (416, 417), (447, 416)], [(126, 125, 189, 190), (113, 112, 176, 177), (100, 99, 163, 164), (127, 126, 190, 191), (114, 113, 177, 178), (101, 100, 164, 165), (96, 127, 191, 130), (115, 114, 178, 179), (102, 101, 165, 166), (116, 115, 179, 180), (103, 102, 166, 167), (117, 116, 180, 181), (104, 103, 167, 168), (118, 117, 181, 182), (105, 104, 168, 169), (119, 118, 182, 183), (106, 105, 169, 170), (120, 119, 183, 184), (107, 106, 170, 171), (121, 120, 184, 185), (108, 107, 171, 172), (122, 121, 185, 186), (109, 108, 172, 173), (123, 122, 186, 187), (110, 109, 173, 174), (97, 96, 130, 161), (124, 123, 187, 188), (111, 110, 174, 175), (98, 97, 161, 162), (125, 124, 188, 189), (112, 111, 175, 176), (99, 98, 162, 163), (15, 16, 272, 271), (1, 0, 32, 33), (2, 1, 33, 34), (3, 2, 34, 35), (4, 3, 35, 36), (5, 4, 36, 37), (6, 5, 37, 38), (7, 6, 38, 39), (8, 7, 39, 40), (9, 8, 40, 41), (10, 9, 41, 42), (11, 10, 42, 43), (12, 11, 43, 44), (13, 12, 44, 45), (14, 13, 45, 46), (15, 14, 46, 47), (16, 15, 47, 48), (17, 16, 48, 49), (18, 17, 49, 50), (19, 18, 50, 51), (20, 19, 51, 52), (21, 20, 52, 53), (22, 21, 53, 54), (23, 22, 54, 55), (24, 23, 55, 56), (25, 24, 56, 57), (26, 25, 57, 58), (27, 26, 58, 59), (28, 27, 59, 60), (29, 28, 60, 61), (30, 29, 61, 62), (31, 30, 62, 63), (0, 31, 63, 32), (64, 65, 66, 67, 68, 69, 70, 71, 72, 73, 74, 75, 76, 77, 78, 79, 80, 81, 82, 83, 84, 85, 86, 87, 88, 89, 90, 91, 92, 93, 94, 95), (2, 3, 259, 258), (29, 30, 286, 285), (16, 17, 273, 272), (3, 4, 260, 259), (30, 31, 287, 286), (17, 18, 274, 273), (4, 5, 261, 260), (31, 0, 256, 287), (18, 19, 275, 274), (5, 6, 262, 261), (19, 20, 276, 275), (6, 7, 263, 262), (20, 21, 277, 276), (7, 8, 264, 263), (21, 22, 278, 277), (8, 9, 265, 264), (22, 23, 279, 278), (9, 10, 266, 265), (23, 24, 280, 279), (10, 11, 267, 266), (24, 25, 281, 280), (11, 12, 268, 267), (25, 26, 282, 281), (12, 13, 269, 268), (26, 27, 283, 282), (13, 14, 270, 269), (0, 1, 257, 256), (27, 28, 284, 283), (14, 15, 271, 270), (1, 2, 258, 257), (28, 29, 285, 284), (382, 127, 96, 383), (381, 126, 127, 382), (380, 125, 126, 381), (379, 124, 125, 380), (378, 123, 124, 379), (377, 122, 123, 378), (376, 121, 122, 377), (375, 120, 121, 376), (374, 119, 120, 375), (373, 118, 119, 374), (372, 117, 118, 373), (371, 116, 117, 372), (370, 115, 116, 371), (369, 114, 115, 370), (368, 113, 114, 369), (367, 112, 113, 368), (366, 111, 112, 367), (365, 110, 111, 366), (364, 109, 110, 365), (363, 108, 109, 364), (362, 107, 108, 363), (361, 106, 107, 362), (360, 105, 106, 361), (359, 104, 105, 360), (358, 103, 104, 359), (357, 102, 103, 358), (356, 101, 102, 357), (355, 100, 101, 356), (354, 99, 100, 355), (353, 98, 99, 354), (352, 97, 98, 353), (383, 96, 97, 352), (130, 193, 192, 161), (161, 192, 194, 162), (162, 194, 195, 163), (163, 195, 196, 164), (164, 196, 197, 165), (165, 197, 198, 166), (166, 198, 199, 167), (167, 199, 200, 168), (168, 200, 201, 169), (169, 201, 202, 170), (170, 202, 203, 171), (171, 203, 204, 172), (172, 204, 205, 173), (173, 205, 206, 174), (174, 206, 207, 175), (175, 207, 208, 176), (176, 208, 209, 177), (177, 209, 210, 178), (178, 210, 211, 179), (179, 211, 212, 180), (180, 212, 213, 181), (181, 213, 214, 182), (182, 214, 215, 183), (183, 215, 216, 184), (184, 216, 217, 185), (185, 217, 218, 186), (186, 218, 219, 187), (187, 219, 220, 188), (188, 220, 221, 189), (189, 221, 222, 190), (321, 320, 289, 288), (190, 222, 223, 191), (191, 223, 193, 130), (129, 128, 192, 193), (128, 131, 194, 192), (131, 132, 195, 194), (132, 133, 196, 195), (133, 134, 197, 196), (134, 135, 198, 197), (135, 136, 199, 198), (136, 137, 200, 199), (137, 138, 201, 200), (138, 139, 202, 201), (139, 140, 203, 202), (140, 141, 204, 203), (141, 142, 205, 204), (142, 143, 206, 205), (143, 144, 207, 206), (144, 145, 208, 207), (145, 146, 209, 208), (146, 147, 210, 209), (147, 148, 211, 210), (148, 149, 212, 211), (149, 150, 213, 212), (150, 151, 214, 213), (151, 152, 215, 214), (152, 153, 216, 215), (153, 154, 217, 216), (154, 155, 218, 217), (155, 156, 219, 218), (156, 157, 220, 219), (157, 158, 221, 220), (158, 159, 222, 221), (159, 160, 223, 222), (160, 129, 193, 223), (224, 225, 255, 254, 253, 252, 251, 250, 249, 248, 247, 246, 245, 244, 243, 242, 241, 240, 239, 238, 237, 236, 235, 234, 233, 232, 231, 230, 229, 228, 227, 226), (323, 322, 315, 316), (325, 324, 302, 303), (326, 321, 288, 290), (327, 323, 316, 317), (328, 325, 303, 304), (329, 326, 290, 291), (330, 327, 317, 318), (331, 328, 304, 305), (332, 329, 291, 292), (333, 330, 318, 319), (334, 331, 305, 306), (335, 332, 292, 293), (320, 333, 319, 289), (336, 334, 306, 307), (337, 335, 293, 294), (338, 336, 307, 308), (339, 337, 294, 295), (340, 338, 308, 309), (341, 339, 295, 296), (342, 340, 309, 310), (343, 341, 296, 297), (344, 342, 310, 311), (345, 343, 297, 298), (346, 344, 311, 312), (347, 345, 298, 299), (348, 346, 312, 313), (349, 347, 299, 300), (350, 348, 313, 314), (351, 349, 300, 301), (322, 350, 314, 315), (324, 351, 301, 302), (65, 64, 256, 257), (66, 65, 257, 258), (67, 66, 258, 259), (68, 67, 259, 260), (69, 68, 260, 261), (70, 69, 261, 262), (71, 70, 262, 263), (72, 71, 263, 264), (73, 72, 264, 265), (74, 73, 265, 266), (75, 74, 266, 267), (76, 75, 267, 268), (77, 76, 268, 269), (78, 77, 269, 270), (79, 78, 270, 271), (80, 79, 271, 272), (81, 80, 272, 273), (82, 81, 273, 274), (83, 82, 274, 275), (84, 83, 275, 276), (85, 84, 276, 277), (86, 85, 277, 278), (87, 86, 278, 279), (88, 87, 279, 280), (89, 88, 280, 281), (90, 89, 281, 282), (91, 90, 282, 283), (92, 91, 283, 284), (93, 92, 284, 285), (94, 93, 285, 286), (95, 94, 286, 287), (64, 95, 287, 256), (225, 224, 288, 289), (224, 226, 290, 288), (226, 227, 291, 290), (227, 228, 292, 291), (228, 229, 293, 292), (229, 230, 294, 293), (230, 231, 295, 294), (231, 232, 296, 295), (232, 233, 297, 296), (233, 234, 298, 297), (234, 235, 299, 298), (235, 236, 300, 299), (236, 237, 301, 300), (237, 238, 302, 301), (238, 239, 303, 302), (239, 240, 304, 303), (240, 241, 305, 304), (241, 242, 306, 305), (242, 243, 307, 306), (243, 244, 308, 307), (244, 245, 309, 308), (245, 246, 310, 309), (246, 247, 311, 310), (247, 248, 312, 311), (248, 249, 313, 312), (249, 250, 314, 313), (250, 251, 315, 314), (251, 252, 316, 315), (252, 253, 317, 316), (253, 254, 318, 317), (254, 255, 319, 318), (255, 225, 289, 319), (143, 142, 351, 324), (156, 155, 350, 322), (142, 141, 349, 351), (155, 154, 348, 350), (141, 140, 347, 349), (154, 153, 346, 348), (140, 139, 345, 347), (153, 152, 344, 346), (139, 138, 343, 345), (152, 151, 342, 344), (138, 137, 341, 343), (151, 150, 340, 342), (137, 136, 339, 341), (150, 149, 338, 340), (136, 135, 337, 339), (149, 148, 336, 338), (135, 134, 335, 337), (148, 147, 334, 336), (129, 160, 333, 320), (134, 133, 332, 335), (147, 146, 331, 334), (160, 159, 330, 333), (133, 132, 329, 332), (146, 145, 328, 331), (159, 158, 327, 330), (132, 131, 326, 329), (145, 144, 325, 328), (158, 157, 323, 327), (131, 128, 321, 326), (144, 143, 324, 325), (157, 156, 322, 323), (128, 129, 320, 321), (415, 383, 352, 384), (384, 352, 353, 385), (385, 353, 354, 386), (386, 354, 355, 387), (387, 355, 356, 388), (388, 356, 357, 389), (389, 357, 358, 390), (390, 358, 359, 391), (391, 359, 360, 392), (392, 360, 361, 393), (393, 361, 362, 394), (394, 362, 363, 395), (395, 363, 364, 396), (396, 364, 365, 397), (397, 365, 366, 398), (398, 366, 367, 399), (399, 367, 368, 400), (400, 368, 369, 401), (401, 369, 370, 402), (402, 370, 371, 403), (403, 371, 372, 404), (404, 372, 373, 405), (405, 373, 374, 406), (406, 374, 375, 407), (407, 375, 376, 408), (408, 376, 377, 409), (409, 377, 378, 410), (410, 378, 379, 411), (411, 379, 380, 412), (412, 380, 381, 413), (413, 381, 382, 414), (414, 382, 383, 415), (861, 797, 798, 862), (859, 795, 797, 861), (857, 793, 795, 859), (855, 791, 793, 857), (853, 789, 791, 855), (851, 787, 789, 853), (849, 785, 787, 851), (847, 783, 785, 849), (845, 781, 783, 847), (843, 779, 781, 845), (841, 777, 779, 843), (839, 775, 777, 841), (837, 773, 775, 839), (835, 771, 773, 837), (833, 769, 771, 835), (831, 767, 769, 833), (829, 765, 767, 831), (827, 763, 765, 829), (825, 761, 763, 827), (823, 759, 761, 825), (821, 757, 759, 823), (819, 755, 757, 821), (817, 753, 755, 819), (815, 751, 753, 817), (813, 749, 751, 815), (811, 747, 749, 813), (809, 745, 747, 811), (807, 743, 745, 809), (805, 741, 743, 807), (803, 739, 741, 805), (738, 385, 386, 740), (801, 737, 739, 803), (736, 384, 385, 738), (862, 798, 737, 801), (740, 386, 387, 742), (742, 387, 388, 744), (744, 388, 389, 746), (746, 389, 390, 748), (748, 390, 391, 750), (750, 391, 392, 752), (752, 392, 393, 754), (754, 393, 394, 756), (756, 394, 395, 758), (758, 395, 396, 760), (760, 396, 397, 762), (762, 397, 398, 764), (764, 398, 399, 766), (766, 399, 400, 768), (768, 400, 401, 770), (770, 401, 402, 772), (772, 402, 403, 774), (774, 403, 404, 776), (776, 404, 405, 778), (778, 405, 406, 780), (780, 406, 407, 782), (782, 407, 408, 784), (784, 408, 409, 786), (786, 409, 410, 788), (788, 410, 411, 790), (790, 411, 412, 792), (792, 412, 413, 794), (794, 413, 414, 796), (796, 414, 415, 799), (864, 800, 802, 866), (990, 926, 865, 929), (924, 860, 863, 927), (922, 858, 860, 924), (920, 856, 858, 922), (918, 854, 856, 920), (916, 852, 854, 918), (914, 850, 852, 916), (912, 848, 850, 914), (910, 846, 848, 912), (908, 844, 846, 910), (906, 842, 844, 908), (904, 840, 842, 906), (902, 838, 840, 904), (900, 836, 838, 902), (898, 834, 836, 900), (896, 832, 834, 898), (894, 830, 832, 896), (892, 828, 830, 894), (890, 826, 828, 892), (888, 824, 826, 890), (886, 822, 824, 888), (884, 820, 822, 886), (882, 818, 820, 884), (880, 816, 818, 882), (878, 814, 816, 880), (876, 812, 814, 878), (874, 810, 812, 876), (872, 808, 810, 874), (870, 806, 808, 872), (868, 804, 806, 870), (927, 863, 800, 864), (866, 802, 804, 868), (929, 865, 867, 931), (931, 867, 869, 933), (933, 869, 871, 935), (935, 871, 873, 937), (937, 873, 875, 939), (939, 875, 877, 941), (941, 877, 879, 943), (943, 879, 881, 945), (945, 881, 883, 947), (947, 883, 885, 949), (949, 885, 887, 951), (951, 887, 889, 953), (953, 889, 891, 955), (955, 891, 893, 957), (957, 893, 895, 959), (959, 895, 897, 961), (961, 897, 899, 963), (963, 899, 901, 965), (965, 901, 903, 967), (967, 903, 905, 969), (969, 905, 907, 971), (971, 907, 909, 973), (973, 909, 911, 975), (975, 911, 913, 977), (977, 913, 915, 979), (979, 915, 917, 981), (981, 917, 919, 983), (983, 919, 921, 985), (985, 921, 923, 987), (987, 923, 925, 989), (989, 925, 926, 990), (992, 928, 930, 994), (1118, 1054, 993, 1057), (1052, 988, 991, 1055), (1050, 986, 988, 1052), (1048, 984, 986, 1050), (1046, 982, 984, 1048), (1044, 980, 982, 1046), (1042, 978, 980, 1044), (1040, 976, 978, 1042), (1038, 974, 976, 1040), (1036, 972, 974, 1038), (1034, 970, 972, 1036), (1032, 968, 970, 1034), (1030, 966, 968, 1032), (1028, 964, 966, 1030), (1026, 962, 964, 1028), (1024, 960, 962, 1026), (1022, 958, 960, 1024), (1020, 956, 958, 1022), (1018, 954, 956, 1020), (1016, 952, 954, 1018), (1014, 950, 952, 1016), (1012, 948, 950, 1014), (1010, 946, 948, 1012), (1008, 944, 946, 1010), (1006, 942, 944, 1008), (1004, 940, 942, 1006), (1002, 938, 940, 1004), (1000, 936, 938, 1002), (998, 934, 936, 1000), (996, 932, 934, 998), (1055, 991, 928, 992), (994, 930, 932, 996), (1057, 993, 995, 1059), (1059, 995, 997, 1061), (1061, 997, 999, 1063), (1063, 999, 1001, 1065), (1065, 1001, 1003, 1067), (1067, 1003, 1005, 1069), (1069, 1005, 1007, 1071), (1071, 1007, 1009, 1073), (1073, 1009, 1011, 1075), (1075, 1011, 1013, 1077), (1077, 1013, 1015, 1079), (1079, 1015, 1017, 1081), (1081, 1017, 1019, 1083), (1083, 1019, 1021, 1085), (1085, 1021, 1023, 1087), (1087, 1023, 1025, 1089), (1089, 1025, 1027, 1091), (1091, 1027, 1029, 1093), (1093, 1029, 1031, 1095), (1095, 1031, 1033, 1097), (1097, 1033, 1035, 1099), (1099, 1035, 1037, 1101), (1101, 1037, 1039, 1103), (1103, 1039, 1041, 1105), (1105, 1041, 1043, 1107), (1107, 1043, 1045, 1109), (1109, 1045, 1047, 1111), (1111, 1047, 1049, 1113), (1113, 1049, 1051, 1115), (1115, 1051, 1053, 1117), (1117, 1053, 1054, 1118), (1120, 1056, 1058, 1122), (1246, 1182, 1121, 1185), (1180, 1116, 1119, 1183), (1178, 1114, 1116, 1180), (1176, 1112, 1114, 1178), (1174, 1110, 1112, 1176), (1172, 1108, 1110, 1174), (1170, 1106, 1108, 1172), (1168, 1104, 1106, 1170), (1166, 1102, 1104, 1168), (1164, 1100, 1102, 1166), (1162, 1098, 1100, 1164), (1160, 1096, 1098, 1162), (1158, 1094, 1096, 1160), (1156, 1092, 1094, 1158), (1154, 1090, 1092, 1156), (1152, 1088, 1090, 1154), (1150, 1086, 1088, 1152), (1148, 1084, 1086, 1150), (1146, 1082, 1084, 1148), (1144, 1080, 1082, 1146), (1142, 1078, 1080, 1144), (1140, 1076, 1078, 1142), (1138, 1074, 1076, 1140), (1136, 1072, 1074, 1138), (1134, 1070, 1072, 1136), (1132, 1068, 1070, 1134), (1130, 1066, 1068, 1132), (1128, 1064, 1066, 1130), (1126, 1062, 1064, 1128), (1124, 1060, 1062, 1126), (1183, 1119, 1056, 1120), (1122, 1058, 1060, 1124), (1185, 1121, 1123, 1187), (1187, 1123, 1125, 1189), (1189, 1125, 1127, 1191), (1191, 1127, 1129, 1193), (1193, 1129, 1131, 1195), (1195, 1131, 1133, 1197), (1197, 1133, 1135, 1199), (1199, 1135, 1137, 1201), (1201, 1137, 1139, 1203), (1203, 1139, 1141, 1205), (1205, 1141, 1143, 1207), (1207, 1143, 1145, 1209), (1209, 1145, 1147, 1211), (1211, 1147, 1149, 1213), (1213, 1149, 1151, 1215), (1215, 1151, 1153, 1217), (1217, 1153, 1155, 1219), (1219, 1155, 1157, 1221), (1221, 1157, 1159, 1223), (1223, 1159, 1161, 1225), (1225, 1161, 1163, 1227), (1227, 1163, 1165, 1229), (1229, 1165, 1167, 1231), (1231, 1167, 1169, 1233), (1233, 1169, 1171, 1235), (1235, 1171, 1173, 1237), (1237, 1173, 1175, 1239), (1239, 1175, 1177, 1241), (1241, 1177, 1179, 1243), (1243, 1179, 1181, 1245), (1245, 1181, 1182, 1246), (1248, 1184, 1186, 1250), (33, 1249, 1251, 34), (1308, 1244, 1247, 1311), (1306, 1242, 1244, 1308), (1304, 1240, 1242, 1306), (1302, 1238, 1240, 1304), (1300, 1236, 1238, 1302), (1298, 1234, 1236, 1300), (1296, 1232, 1234, 1298), (1294, 1230, 1232, 1296), (1292, 1228, 1230, 1294), (1290, 1226, 1228, 1292), (1288, 1224, 1226, 1290), (1286, 1222, 1224, 1288), (1284, 1220, 1222, 1286), (1282, 1218, 1220, 1284), (1280, 1216, 1218, 1282), (1278, 1214, 1216, 1280), (1276, 1212, 1214, 1278), (1274, 1210, 1212, 1276), (1272, 1208, 1210, 1274), (1270, 1206, 1208, 1272), (1268, 1204, 1206, 1270), (1266, 1202, 1204, 1268), (1264, 1200, 1202, 1266), (1262, 1198, 1200, 1264), (1260, 1196, 1198, 1262), (1258, 1194, 1196, 1260), (1256, 1192, 1194, 1258), (1254, 1190, 1192, 1256), (1252, 1188, 1190, 1254), (1311, 1247, 1184, 1248), (1250, 1186, 1188, 1252), (34, 1251, 1253, 35), (32, 1310, 1249, 33), (35, 1253, 1255, 36), (36, 1255, 1257, 37), (37, 1257, 1259, 38), (38, 1259, 1261, 39), (39, 1261, 1263, 40), (40, 1263, 1265, 41), (41, 1265, 1267, 42), (42, 1267, 1269, 43), (43, 1269, 1271, 44), (44, 1271, 1273, 45), (45, 1273, 1275, 46), (46, 1275, 1277, 47), (47, 1277, 1279, 48), (48, 1279, 1281, 49), (49, 1281, 1283, 50), (50, 1283, 1285, 51), (51, 1285, 1287, 52), (52, 1287, 1289, 53), (53, 1289, 1291, 54), (54, 1291, 1293, 55), (55, 1293, 1295, 56), (56, 1295, 1297, 57), (57, 1297, 1299, 58), (58, 1299, 1301, 59), (59, 1301, 1303, 60), (60, 1303, 1305, 61), (61, 1305, 1307, 62), (62, 1307, 1309, 63), (63, 1309, 1310, 32), (734, 733, 732, 735), (752, 754, 715, 717), (1187, 1189, 1531, 1533), (952, 950, 503, 505), (1069, 1071, 1393, 1395), (753, 751, 718, 716), (951, 953, 504, 502), (1190, 1188, 1530, 1528), (1072, 1070, 1392, 1390), (750, 752, 717, 719), (1189, 1191, 1529, 1531), (954, 952, 505, 507), (1071, 1073, 1391, 1393), (751, 749, 720, 718), (953, 955, 506, 504), (886, 888, 581, 583), (1192, 1190, 1528, 1526), (1074, 1072, 1390, 1388), (748, 750, 719, 721), (887, 885, 584, 582), (1191, 1193, 1527, 1529), (956, 954, 507, 509), (1073, 1075, 1389, 1391), (749, 747, 722, 720), (955, 957, 508, 506), (884, 886, 583, 585), (1194, 1192, 1526, 1524), (1076, 1074, 1388, 1386), (746, 748, 721, 723), (885, 883, 586, 584), (1193, 1195, 1525, 1527), (958, 956, 509, 511), (1075, 1077, 1387, 1389), (747, 745, 724, 722), (957, 959, 510, 508), (882, 884, 585, 587), (1196, 1194, 1524, 1522), (1078, 1076, 1386, 1384), (744, 746, 723, 725), (883, 881, 588, 586), (1195, 1197, 1523, 1525), (960, 958, 511, 513), (1077, 1079, 1385, 1387), (745, 743, 726, 724), (959, 961, 512, 510), (880, 882, 587, 589), (1198, 1196, 1522, 1520), (1080, 1078, 1384, 1382), (742, 744, 725, 727), (881, 879, 590, 588), (1197, 1199, 1521, 1523), (962, 960, 513, 515), (1079, 1081, 1383, 1385), (743, 741, 728, 726), (961, 963, 514, 512), (878, 880, 589, 591), (1200, 1198, 1520, 1518), (1082, 1080, 1382, 1380), (740, 742, 727, 729), (879, 877, 592, 590), (1199, 1201, 1519, 1521), (964, 962, 515, 517), (1081, 1083, 1381, 1383), (741, 739, 730, 728), (963, 965, 516, 514), (876, 878, 591, 593), (1202, 1200, 1518, 1516), (1084, 1082, 1380, 1378), (738, 740, 729, 731), (877, 875, 594, 592), (1201, 1203, 1517, 1519), (966, 964, 517, 519), (1083, 1085, 1379, 1381), (739, 737, 732, 730), (965, 967, 518, 516), (874, 876, 593, 595), (1204, 1202, 1516, 1514), (1086, 1084, 1378, 1376), (736, 738, 731, 733), (875, 873, 596, 594), (1203, 1205, 1515, 1517), (968, 966, 519, 521), (1085, 1087, 1377, 1379), (737, 798, 735, 732), (967, 969, 520, 518), (872, 874, 595, 597), (1206, 1204, 1514, 1512), (1088, 1086, 1376, 1374), (799, 736, 733, 734), (873, 871, 598, 596), (1205, 1207, 1513, 1515), (970, 968, 521, 523), (1087, 1089, 1375, 1377), (969, 971, 522, 520), (870, 872, 597, 599), (1208, 1206, 1512, 1510), (1090, 1088, 1374, 1372), (871, 869, 600, 598), (1207, 1209, 1511, 1513), (972, 970, 523, 525), (1089, 1091, 1373, 1375), (971, 973, 524, 522), (868, 870, 599, 601), (1210, 1208, 1510, 1508), (1092, 1090, 1372, 1370), (869, 867, 602, 600), (1209, 1211, 1509, 1511), (974, 972, 525, 527), (1091, 1093, 1371, 1373), (973, 975, 526, 524), (866, 868, 601, 603), (1212, 1210, 1508, 1506), (1094, 1092, 1370, 1368), (867, 865, 604, 602), (1211, 1213, 1507, 1509), (976, 974, 527, 529), (1093, 1095, 1369, 1371), (975, 977, 528, 526), (864, 866, 603, 605), (1214, 1212, 1506, 1504), (1096, 1094, 1368, 1366), (865, 926, 607, 604), (1213, 1215, 1505, 1507), (978, 976, 529, 531), (1095, 1097, 1367, 1369), (977, 979, 530, 528), (927, 864, 605, 606), (1216, 1214, 1504, 1502), (1098, 1096, 1366, 1364), (1215, 1217, 1503, 1505), (980, 978, 531, 533), (1097, 1099, 1365, 1367), (800, 863, 668, 609), (979, 981, 532, 530), (862, 801, 608, 669), (1218, 1216, 1502, 1500), (1100, 1098, 1364, 1362), (802, 800, 609, 611), (1217, 1219, 1501, 1503), (982, 980, 533, 535), (1099, 1101, 1363, 1365), (801, 803, 610, 608), (981, 983, 534, 532), (1220, 1218, 1500, 1498), (1102, 1100, 1362, 1360), (804, 802, 611, 613), (1219, 1221, 1499, 1501), (984, 982, 535, 537), (1101, 1103, 1361, 1363), (803, 805, 612, 610), (983, 985, 536, 534), (1222, 1220, 1498, 1496), (1104, 1102, 1360, 1358), (806, 804, 613, 615), (1221, 1223, 1497, 1499), (986, 984, 537, 539), (1103, 1105, 1359, 1361), (805, 807, 614, 612), (985, 987, 538, 536), (1224, 1222, 1496, 1494), (1106, 1104, 1358, 1356), (808, 806, 615, 617), (1223, 1225, 1495, 1497), (988, 986, 539, 543), (1105, 1107, 1357, 1359), (807, 809, 616, 614), (987, 989, 542, 538), (1226, 1224, 1494, 1492), (1108, 1106, 1356, 1354), (810, 808, 617, 619), (1225, 1227, 1493, 1495), (991, 988, 543, 540), (1107, 1109, 1355, 1357), (809, 811, 618, 616), (1228, 1226, 1492, 1490), (989, 990, 541, 542), (1110, 1108, 1354, 1352), (812, 810, 619, 621), (1227, 1229, 1491, 1493), (1109, 1111, 1353, 1355), (811, 813, 620, 618), (926, 925, 544, 607), (1230, 1228, 1490, 1488), (924, 927, 606, 545), (1112, 1110, 1352, 1350), (814, 812, 621, 623), (1229, 1231, 1489, 1491), (925, 923, 546, 544), (1111, 1113, 1351, 1353), (813, 815, 622, 620), (1232, 1230, 1488, 1486), (922, 924, 545, 547), (1114, 1112, 1350, 1348), (816, 814, 623, 625), (1231, 1233, 1487, 1489), (923, 921, 548, 546), (1113, 1115, 1349, 1351), (815, 817, 624, 622), (1234, 1232, 1486, 1484), (920, 922, 547, 549), (1116, 1114, 1348, 1344), (818, 816, 625, 627), (1233, 1235, 1485, 1487), (921, 919, 550, 548), (1115, 1117, 1345, 1349), (817, 819, 626, 624), (1236, 1234, 1484, 1482), (918, 920, 549, 551), (1119, 1116, 1344, 1347), (820, 818, 627, 629), (1235, 1237, 1483, 1485), (919, 917, 552, 550), (819, 821, 628, 626), (1117, 1118, 1346, 1345), (1238, 1236, 1482, 1480), (916, 918, 551, 553), (822, 820, 629, 631), (1237, 1239, 1481, 1483), (917, 915, 554, 552), (1054, 1053, 1343, 479), (821, 823, 630, 628), (1052, 1055, 478, 1342), (1240, 1238, 1480, 1478), (914, 916, 553, 555), (1053, 1051, 1341, 1343), (824, 822, 631, 633), (1239, 1241, 1479, 1481), (915, 913, 556, 554), (823, 825, 632, 630), (1050, 1052, 1342, 1340), (1242, 1240, 1478, 1476), (912, 914, 555, 557), (1051, 1049, 1339, 1341), (826, 824, 633, 635), (1241, 1243, 1477, 1479), (913, 911, 558, 556), (825, 827, 634, 632), (1048, 1050, 1340, 1338), (1244, 1242, 1476, 1472), (910, 912, 557, 559), (1049, 1047, 1337, 1339), (828, 826, 635, 637), (1243, 1245, 1473, 1477), (911, 909, 560, 558), (827, 829, 636, 634), (1046, 1048, 1338, 1336), (1247, 1244, 1472, 1475), (908, 910, 559, 561), (1047, 1045, 1335, 1337), (830, 828, 637, 639), (909, 907, 562, 560), (829, 831, 638, 636), (1245, 1246, 1474, 1473), (1044, 1046, 1336, 1334), (906, 908, 561, 563), (1045, 1043, 1333, 1335), (832, 830, 639, 641), (1182, 1181, 1471, 1408), (907, 905, 564, 562), (831, 833, 640, 638), (1180, 1183, 1409, 1470), (1042, 1044, 1334, 1332), (1181, 1179, 1469, 1471), (904, 906, 563, 565), (1043, 1041, 1331, 1333), (834, 832, 641, 643), (905, 903, 566, 564), (833, 835, 642, 640), (1178, 1180, 1470, 1468), (1040, 1042, 1332, 1330), (1179, 1177, 1467, 1469), (902, 904, 565, 567), (1041, 1039, 1329, 1331), (836, 834, 643, 645), (903, 901, 568, 566), (835, 837, 644, 642), (1176, 1178, 1468, 1466), (1038, 1040, 1330, 1328), (1177, 1175, 1465, 1467), (900, 902, 567, 569), (1039, 1037, 1327, 1329), (838, 836, 645, 647), (901, 899, 570, 568), (837, 839, 646, 644), (1174, 1176, 1466, 1464), (1036, 1038, 1328, 1326), (1175, 1173, 1463, 1465), (898, 900, 569, 571), (1037, 1035, 1325, 1327), (799, 415, 384, 736), (733, 731, 730, 732), (731, 729, 728, 730), (729, 727, 726, 728), (727, 725, 724, 726), (725, 723, 722, 724), (723, 721, 720, 722), (721, 719, 718, 720), (719, 717, 716, 718), (717, 715, 714, 716), (715, 713, 712, 714), (713, 711, 710, 712), (711, 709, 708, 710), (709, 707, 706, 708), (707, 705, 704, 706), (705, 703, 702, 704), (703, 701, 700, 702), (701, 699, 698, 700), (699, 697, 696, 698), (697, 695, 694, 696), (695, 693, 692, 694), (693, 691, 690, 692), (691, 689, 688, 690), (689, 687, 686, 688), (687, 685, 684, 686), (685, 683, 682, 684), (683, 681, 680, 682), (681, 679, 678, 680), (679, 677, 676, 678), (677, 675, 674, 676), (675, 673, 672, 674), (673, 734, 735, 672), (670, 669, 668, 671), (666, 670, 671, 667), (664, 666, 667, 665), (662, 664, 665, 663), (660, 662, 663, 661), (658, 660, 661, 659), (656, 658, 659, 657), (654, 656, 657, 655), (652, 654, 655, 653), (650, 652, 653, 651), (648, 650, 651, 649), (646, 648, 649, 647), (644, 646, 647, 645), (642, 644, 645, 643), (640, 642, 643, 641), (638, 640, 641, 639), (636, 638, 639, 637), (634, 636, 637, 635), (632, 634, 635, 633), (630, 632, 633, 631), (628, 630, 631, 629), (626, 628, 629, 627), (624, 626, 627, 625), (622, 624, 625, 623), (620, 622, 623, 621), (618, 620, 621, 619), (616, 618, 619, 617), (614, 616, 617, 615), (612, 614, 615, 613), (610, 612, 613, 611), (608, 610, 611, 609), (669, 608, 609, 668), (606, 605, 604, 607), (605, 603, 602, 604), (603, 601, 600, 602), (601, 599, 598, 600), (599, 597, 596, 598), (597, 595, 594, 596), (595, 593, 592, 594), (593, 591, 590, 592), (591, 589, 588, 590), (589, 587, 586, 588), (587, 585, 584, 586), (585, 583, 582, 584), (583, 581, 580, 582), (581, 579, 578, 580), (579, 577, 576, 578), (577, 575, 574, 576), (575, 573, 572, 574), (573, 571, 570, 572), (571, 569, 568, 570), (569, 567, 566, 568), (567, 565, 564, 566), (565, 563, 562, 564), (563, 561, 560, 562), (561, 559, 558, 560), (559, 557, 556, 558), (557, 555, 554, 556), (555, 553, 552, 554), (553, 551, 550, 552), (551, 549, 548, 550), (549, 547, 546, 548), (547, 545, 544, 546), (545, 606, 607, 544), (542, 541, 540, 543), (538, 542, 543, 539), (536, 538, 539, 537), (534, 536, 537, 535), (532, 534, 535, 533), (530, 532, 533, 531), (528, 530, 531, 529), (526, 528, 529, 527), (524, 526, 527, 525), (522, 524, 525, 523), (520, 522, 523, 521), (518, 520, 521, 519), (516, 518, 519, 517), (514, 516, 517, 515), (512, 514, 515, 513), (510, 512, 513, 511), (508, 510, 511, 509), (506, 508, 509, 507), (504, 506, 507, 505), (502, 504, 505, 503), (500, 502, 503, 501), (498, 500, 501, 499), (496, 498, 499, 497), (494, 496, 497, 495), (492, 494, 495, 493), (490, 492, 493, 491), (488, 490, 491, 489), (486, 488, 489, 487), (484, 486, 487, 485), (482, 484, 485, 483), (480, 482, 483, 481), (541, 480, 481, 540), (478, 477, 476, 479), (477, 475, 474, 476), (475, 473, 472, 474), (473, 471, 470, 472), (471, 469, 468, 470), (469, 467, 466, 468), (467, 465, 464, 466), (465, 463, 462, 464), (463, 461, 460, 462), (461, 459, 458, 460), (459, 457, 456, 458), (457, 455, 454, 456), (455, 453, 452, 454), (453, 451, 450, 452), (451, 449, 448, 450), (449, 1312, 1313, 448), (1312, 1314, 1315, 1313), (1314, 1316, 1317, 1315), (1316, 1318, 1319, 1317), (1318, 1320, 1321, 1319), (1320, 1322, 1323, 1321), (1322, 1324, 1325, 1323), (1324, 1326, 1327, 1325), (1326, 1328, 1329, 1327), (1328, 1330, 1331, 1329), (1330, 1332, 1333, 1331), (1332, 1334, 1335, 1333), (1334, 1336, 1337, 1335), (1336, 1338, 1339, 1337), (1338, 1340, 1341, 1339), (1340, 1342, 1343, 1341), (1342, 478, 479, 1343), (1345, 1346, 1347, 1344), (1349, 1345, 1344, 1348), (1351, 1349, 1348, 1350), (1353, 1351, 1350, 1352), (1355, 1353, 1352, 1354), (1357, 1355, 1354, 1356), (1359, 1357, 1356, 1358), (1361, 1359, 1358, 1360), (1363, 1361, 1360, 1362), (1365, 1363, 1362, 1364), (1367, 1365, 1364, 1366), (1369, 1367, 1366, 1368), (1371, 1369, 1368, 1370), (1373, 1371, 1370, 1372), (1375, 1373, 1372, 1374), (1377, 1375, 1374, 1376), (1379, 1377, 1376, 1378), (1381, 1379, 1378, 1380), (1383, 1381, 1380, 1382), (1385, 1383, 1382, 1384), (1387, 1385, 1384, 1386), (1389, 1387, 1386, 1388), (1391, 1389, 1388, 1390), (1393, 1391, 1390, 1392), (1395, 1393, 1392, 1394), (1397, 1395, 1394, 1396), (1399, 1397, 1396, 1398), (1401, 1399, 1398, 1400), (1403, 1401, 1400, 1402), (1405, 1403, 1402, 1404), (1407, 1405, 1404, 1406), (1346, 1407, 1406, 1347), (1409, 1410, 1411, 1408), (1410, 1412, 1413, 1411), (1412, 1414, 1415, 1413), (1414, 1416, 1417, 1415), (1416, 1418, 1419, 1417), (1418, 1420, 1421, 1419), (1420, 1422, 1423, 1421), (1422, 1424, 1425, 1423), (1424, 1426, 1427, 1425), (1426, 1428, 1429, 1427), (1428, 1430, 1431, 1429), (1430, 1432, 1433, 1431), (1432, 1434, 1435, 1433), (1434, 1436, 1437, 1435), (1436, 1438, 1439, 1437), (1438, 1440, 1441, 1439), (1440, 1442, 1443, 1441), (1442, 1444, 1445, 1443), (1444, 1446, 1447, 1445), (1446, 1448, 1449, 1447), (1448, 1450, 1451, 1449), (1450, 1452, 1453, 1451), (1452, 1454, 1455, 1453), (1454, 1456, 1457, 1455), (1456, 1458, 1459, 1457), (1458, 1460, 1461, 1459), (1460, 1462, 1463, 1461), (1462, 1464, 1465, 1463), (1464, 1466, 1467, 1465), (1466, 1468, 1469, 1467), (1468, 1470, 1471, 1469), (1470, 1409, 1408, 1471), (1473, 1474, 1475, 1472), (1477, 1473, 1472, 1476), (1479, 1477, 1476, 1478), (1481, 1479, 1478, 1480), (1483, 1481, 1480, 1482), (1485, 1483, 1482, 1484), (1487, 1485, 1484, 1486), (1489, 1487, 1486, 1488), (1491, 1489, 1488, 1490), (1493, 1491, 1490, 1492), (1495, 1493, 1492, 1494), (1497, 1495, 1494, 1496), (1499, 1497, 1496, 1498), (1501, 1499, 1498, 1500), (1503, 1501, 1500, 1502), (1505, 1503, 1502, 1504), (1507, 1505, 1504, 1506), (1509, 1507, 1506, 1508), (1511, 1509, 1508, 1510), (1513, 1511, 1510, 1512), (1515, 1513, 1512, 1514), (1517, 1515, 1514, 1516), (1519, 1517, 1516, 1518), (1521, 1519, 1518, 1520), (1523, 1521, 1520, 1522), (1525, 1523, 1522, 1524), (1527, 1525, 1524, 1526), (1529, 1527, 1526, 1528), (1531, 1529, 1528, 1530), (1533, 1531, 1530, 1532), (1535, 1533, 1532, 1534), (1474, 1535, 1534, 1475), (1537, 1538, 1539, 1536), (1538, 1540, 1541, 1539), (1540, 1542, 1543, 1541), (1542, 1544, 1545, 1543), (1544, 1546, 1547, 1545), (1546, 1548, 1549, 1547), (1548, 1550, 1551, 1549), (1550, 1552, 1553, 1551), (1552, 1554, 1555, 1553), (1554, 1556, 1557, 1555), (1556, 1558, 1559, 1557), (1558, 1560, 1561, 1559), (1560, 1562, 1563, 1561), (1562, 1564, 1565, 1563), (1564, 1566, 1567, 1565), (1566, 1568, 1569, 1567), (1568, 1570, 1571, 1569), (1570, 1572, 1573, 1571), (1572, 1574, 1575, 1573), (1574, 1576, 1577, 1575), (1576, 1578, 1579, 1577), (1578, 1580, 1581, 1579), (1580, 1582, 1583, 1581), (1582, 1584, 1585, 1583), (1584, 1586, 1587, 1585), (1586, 1588, 1589, 1587), (1588, 1590, 1591, 1589), (1590, 1592, 1593, 1591), (1592, 1594, 1595, 1593), (1594, 1596, 1597, 1595), (1596, 1598, 1599, 1597), (1598, 1537, 1536, 1599), (1070, 1068, 1394, 1392), (1188, 1186, 1532, 1530), (949, 951, 502, 500), (755, 753, 716, 714), (1067, 1069, 1395, 1397), (950, 948, 501, 503), (1185, 1187, 1533, 1535), (1068, 1066, 1396, 1394), (754, 756, 713, 715), (1186, 1184, 1534, 1532), (947, 949, 500, 498), (1246, 1185, 1535, 1474), (1065, 1067, 1397, 1399), (757, 755, 714, 712), (948, 946, 499, 501), (1184, 1247, 1475, 1534), (1066, 1064, 1398, 1396), (756, 758, 711, 713), (945, 947, 498, 496), (1311, 1248, 1538, 1537), (1063, 1065, 1399, 1401), (759, 757, 712, 710), (946, 944, 497, 499), (1064, 1062, 1400, 1398), (758, 760, 709, 711), (1249, 1310, 1536, 1539), (943, 945, 496, 494), (1248, 1250, 1540, 1538), (1061, 1063, 1401, 1403), (761, 759, 710, 708), (944, 942, 495, 497), (1062, 1060, 1402, 1400), (760, 762, 707, 709), (1251, 1249, 1539, 1541), (941, 943, 494, 492), (1250, 1252, 1542, 1540), (1059, 1061, 1403, 1405), (763, 761, 708, 706), (942, 940, 493, 495), (1060, 1058, 1404, 1402), (762, 764, 705, 707), (1253, 1251, 1541, 1543), (939, 941, 492, 490), (1252, 1254, 1544, 1542), (1057, 1059, 1405, 1407), (765, 763, 706, 704), (940, 938, 491, 493), (1058, 1056, 1406, 1404), (764, 766, 703, 705), (1255, 1253, 1543, 1545), (1118, 1057, 1407, 1346), (937, 939, 490, 488), (1254, 1256, 1546, 1544), (1056, 1119, 1347, 1406), (767, 765, 704, 702), (938, 936, 489, 491), (766, 768, 701, 703), (1257, 1255, 1545, 1547), (1183, 1120, 1410, 1409), (935, 937, 488, 486), (1256, 1258, 1548, 1546), (769, 767, 702, 700), (936, 934, 487, 489), (1121, 1182, 1408, 1411), (768, 770, 699, 701), (1259, 1257, 1547, 1549), (1120, 1122, 1412, 1410), (933, 935, 486, 484), (1258, 1260, 1550, 1548), (771, 769, 700, 698), (934, 932, 485, 487), (1123, 1121, 1411, 1413), (770, 772, 697, 699), (1261, 1259, 1549, 1551), (1122, 1124, 1414, 1412), (931, 933, 484, 482), (1260, 1262, 1552, 1550), (773, 771, 698, 696), (932, 930, 483, 485), (1125, 1123, 1413, 1415), (772, 774, 695, 697), (1263, 1261, 1551, 1553), (1124, 1126, 1416, 1414), (929, 931, 482, 480), (1262, 1264, 1554, 1552), (775, 773, 696, 694), (930, 928, 481, 483), (1127, 1125, 1415, 1417), (774, 776, 693, 695), (990, 929, 480, 541), (1265, 1263, 1553, 1555), (1126, 1128, 1418, 1416), (928, 991, 540, 481), (1264, 1266, 1556, 1554), (777, 775, 694, 692), (1129, 1127, 1417, 1419), (776, 778, 691, 693), (1055, 992, 477, 478), (1267, 1265, 1555, 1557), (1128, 1130, 1420, 1418), (1266, 1268, 1558, 1556), (779, 777, 692, 690), (993, 1054, 479, 476), (1131, 1129, 1419, 1421), (778, 780, 689, 691), (992, 994, 475, 477), (1269, 1267, 1557, 1559), (1130, 1132, 1422, 1420), (1268, 1270, 1560, 1558), (781, 779, 690, 688), (995, 993, 476, 474), (1133, 1131, 1421, 1423), (780, 782, 687, 689), (994, 996, 473, 475), (1271, 1269, 1559, 1561), (1132, 1134, 1424, 1422), (1270, 1272, 1562, 1560), (783, 781, 688, 686), (997, 995, 474, 472), (1135, 1133, 1423, 1425), (782, 784, 685, 687), (996, 998, 471, 473), (1273, 1271, 1561, 1563), (1134, 1136, 1426, 1424), (1272, 1274, 1564, 1562), (785, 783, 686, 684), (999, 997, 472, 470), (1137, 1135, 1425, 1427), (784, 786, 683, 685), (998, 1000, 469, 471), (1275, 1273, 1563, 1565), (1136, 1138, 1428, 1426), (1274, 1276, 1566, 1564), (787, 785, 684, 682), (1001, 999, 470, 468), (1139, 1137, 1427, 1429), (786, 788, 681, 683), (1000, 1002, 467, 469), (1277, 1275, 1565, 1567), (1138, 1140, 1430, 1428), (1276, 1278, 1568, 1566), (789, 787, 682, 680), (1003, 1001, 468, 466), (1141, 1139, 1429, 1431), (788, 790, 679, 681), (1002, 1004, 465, 467), (1279, 1277, 1567, 1569), (1140, 1142, 1432, 1430), (1278, 1280, 1570, 1568), (791, 789, 680, 678), (1005, 1003, 466, 464), (1143, 1141, 1431, 1433), (790, 792, 677, 679), (1004, 1006, 463, 465), (1281, 1279, 1569, 1571), (1142, 1144, 1434, 1432), (1280, 1282, 1572, 1570), (793, 791, 678, 676), (1007, 1005, 464, 462), (1145, 1143, 1433, 1435), (792, 794, 675, 677), (1006, 1008, 461, 463), (1283, 1281, 1571, 1573), (1144, 1146, 1436, 1434), (1282, 1284, 1574, 1572), (795, 793, 676, 674), (1009, 1007, 462, 460), (1147, 1145, 1435, 1437), (794, 796, 673, 675), (1008, 1010, 459, 461), (1285, 1283, 1573, 1575), (1146, 1148, 1438, 1436), (1284, 1286, 1576, 1574), (797, 795, 674, 672), (1011, 1009, 460, 458), (1149, 1147, 1437, 1439), (796, 799, 734, 673), (1010, 1012, 457, 459), (1287, 1285, 1575, 1577), (1148, 1150, 1440, 1438), (798, 797, 672, 735), (1286, 1288, 1578, 1576), (1013, 1011, 458, 456), (1151, 1149, 1439, 1441), (861, 862, 669, 670), (1012, 1014, 455, 457), (1289, 1287, 1577, 1579), (1150, 1152, 1442, 1440), (1288, 1290, 1580, 1578), (863, 860, 671, 668), (1015, 1013, 456, 454), (1153, 1151, 1441, 1443), (1014, 1016, 453, 455), (1291, 1289, 1579, 1581), (1152, 1154, 1444, 1442), (859, 861, 670, 666), (1290, 1292, 1582, 1580), (860, 858, 667, 671), (1017, 1015, 454, 452), (1155, 1153, 1443, 1445), (1016, 1018, 451, 453), (1293, 1291, 1581, 1583), (1154, 1156, 1446, 1444), (857, 859, 666, 664), (1292, 1294, 1584, 1582), (858, 856, 665, 667), (1019, 1017, 452, 450), (1157, 1155, 1445, 1447), (1018, 1020, 449, 451), (1295, 1293, 1583, 1585), (1156, 1158, 1448, 1446), (855, 857, 664, 662), (1294, 1296, 1586, 1584), (856, 854, 663, 665), (1021, 1019, 450, 448), (1159, 1157, 1447, 1449), (1020, 1022, 1312, 449), (1297, 1295, 1585, 1587), (1158, 1160, 1450, 1448), (853, 855, 662, 660), (1296, 1298, 1588, 1586), (854, 852, 661, 663), (1023, 1021, 448, 1313), (1161, 1159, 1449, 1451), (1022, 1024, 1314, 1312), (1299, 1297, 1587, 1589), (1160, 1162, 1452, 1450), (851, 853, 660, 658), (1298, 1300, 1590, 1588), (852, 850, 659, 661), (1025, 1023, 1313, 1315), (1163, 1161, 1451, 1453), (1024, 1026, 1316, 1314), (1301, 1299, 1589, 1591), (1162, 1164, 1454, 1452), (849, 851, 658, 656), (889, 887, 582, 580), (1300, 1302, 1592, 1590), (850, 848, 657, 659), (1027, 1025, 1315, 1317), (888, 890, 579, 581), (1165, 1163, 1453, 1455), (1026, 1028, 1318, 1316), (1303, 1301, 1591, 1593), (1164, 1166, 1456, 1454), (847, 849, 656, 654), (891, 889, 580, 578), (1302, 1304, 1594, 1592), (848, 846, 655, 657), (1029, 1027, 1317, 1319), (890, 892, 577, 579), (1167, 1165, 1455, 1457), (1028, 1030, 1320, 1318), (1305, 1303, 1593, 1595), (1166, 1168, 1458, 1456), (845, 847, 654, 652), (893, 891, 578, 576), (1304, 1306, 1596, 1594), (846, 844, 653, 655), (1031, 1029, 1319, 1321), (892, 894, 575, 577), (1169, 1167, 1457, 1459), (1030, 1032, 1322, 1320), (1307, 1305, 1595, 1597), (1168, 1170, 1460, 1458), (843, 845, 652, 650), (895, 893, 576, 574), (1306, 1308, 1598, 1596), (844, 842, 651, 653), (1033, 1031, 1321, 1323), (894, 896, 573, 575), (1171, 1169, 1459, 1461), (1032, 1034, 1324, 1322), (1309, 1307, 1597, 1599), (1170, 1172, 1462, 1460), (841, 843, 650, 648), (897, 895, 574, 572), (1308, 1311, 1537, 1598), (842, 840, 649, 651), (1035, 1033, 1323, 1325), (896, 898, 571, 573), (1310, 1309, 1599, 1536), (1173, 1171, 1461, 1463), (1034, 1036, 1326, 1324), (1172, 1174, 1464, 1462), (839, 841, 648, 646), (899, 897, 572, 570), (840, 838, 647, 649)])
me_cylinder.materials.append(mat_material_006)
me_cylinder.use_remesh_preserve_volume = False
me_cylinder.use_remesh_preserve_attributes = False
me_cylinder.use_mirror_vertex_groups = False
me_cylinder.update()

# ---- objects
ob_cylinder = bpy.data.objects.new('Cylinder', me_cylinder)
ob_lamp = bpy.data.objects.new('Lamp', light_lamp)
ob_camera = bpy.data.objects.new('Camera', cam_camera)

# ---- transforms, parenting, visibility, modifiers, constraints
ob_cylinder.location = (0.0, 0.0, -4.768e-07)
ob_cylinder.scale = (4.42, 4.42, 4.42)
ob_cylinder.lineart.crease_threshold = 0.0
_m = ob_cylinder.modifiers.new('Subsurf', 'SUBSURF')
_m.uv_smooth = 'PRESERVE_CORNERS'
_m.quality = 2
_m.levels = 4
_m.show_only_control_edges = False
ob_lamp.location = (14.16, 1.005, 5.904)
ob_lamp.rotation_euler = (1.28, -0.1341, 1.841)
ob_lamp.lock_rotations_4d = False
ob_lamp.empty_display_type = 'ARROWS'
ob_lamp.color = (0.0, 0.0, 0.0, 0.0)
ob_lamp.lineart.crease_threshold = 0.0
ob_camera.location = (7.481, -6.508, 5.344)
ob_camera.rotation_euler = (1.109, 0.0, 0.8149)
ob_camera.lock_rotations_4d = False
ob_camera.empty_display_type = 'ARROWS'
ob_camera.color = (0.0, 0.0, 0.0, 0.0)
ob_camera.display_type = 'WIRE'
ob_camera.lineart.crease_threshold = 0.0

# ---- collection membership
col_collection_1.objects.link(ob_cylinder)
col_collection_1.objects.link(ob_lamp)
col_collection_1.objects.link(ob_camera)

# ---- scene / render settings (as saved in the file)
scene.camera = ob_camera
scene.frame_start = 1; scene.frame_end = 250; scene.frame_set(1)
scene.render.engine = 'CYCLES'
scene.render.resolution_percentage = 50
scene.render.dither_intensity = 0.0
scene.cycles.use_denoising = False
scene.cycles.samples = 128
scene.cycles.sampling_pattern = 'TABULATED_SOBOL'
scene.cycles.use_adaptive_sampling = False
scene.cycles.use_light_tree = False
scene.cycles.blur_glossy = 0.0
scene.cycles.sample_clamp_indirect = 0.0
scene.view_settings.view_transform = 'Standard'
bpy.context.view_layer.update()
